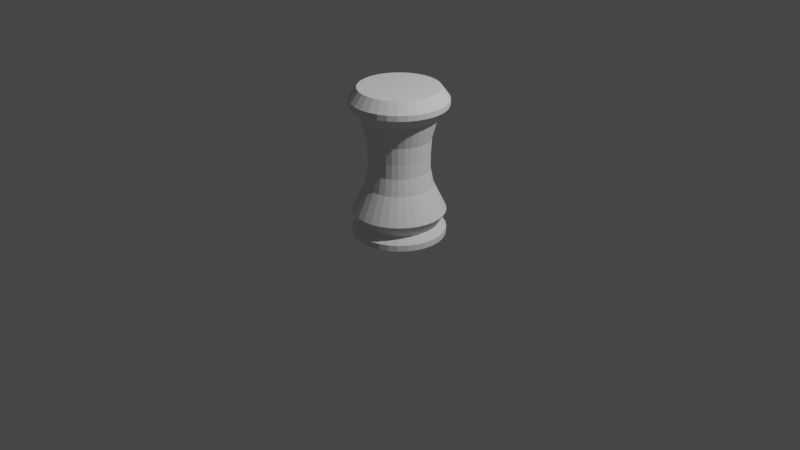 # Source: base_sml_draft.blend  (saved by Blender 2.81.16; exported with 4.5.12 LTS)
import bpy
from mathutils import Matrix  # noqa: F401  (used for matrix-valued properties, if any)

bpy.ops.wm.read_factory_settings(use_empty=True)
scene = bpy.context.scene
scene.name = 'Scene'

# ---- collections
col_collection = bpy.data.collections.new('Collection'); scene.collection.children.link(col_collection)

# ---- world
world_world = bpy.data.worlds.new('World'); scene.world = world_world
world_world.use_nodes = True; world_world.node_tree.nodes.clear()
_N = world_world.node_tree.nodes; _L = world_world.node_tree.links
n0 = _N.new('ShaderNodeOutputWorld'); n0.name = 'World Output'; n0.location = (300, 300)
n1 = _N.new('ShaderNodeBackground'); n1.name = 'Background'; n1.location = (10, 300)
n1.inputs[0].default_value = (0.05088, 0.05088, 0.05088, 1.0)
_L.new(n1.outputs[0], n0.inputs[0])
n0.is_active_output = True
world_world.color = (0.05088, 0.05088, 0.05088)
world_world.use_sun_shadow = False
world_world.sun_shadow_jitter_overblur = 0.0

# ---- cameras
cam_camera = bpy.data.cameras.new('Camera')
cam_camera.clip_end = 100.0
cam_camera.ortho_scale = 7.314

# ---- lights
light_light = bpy.data.lights.new('Light', 'POINT')
light_light.transmission_factor = 0.0
light_light.energy = 1000.0
light_light.shadow_soft_size = 0.1
light_light.shadow_maximum_resolution = 0.006
light_light.use_absolute_resolution = True

# ---- meshes
me_cylinder_001 = bpy.data.meshes.new('Cylinder.001')
me_cylinder_001.from_pydata([(0.0, 1.0, -1.0), (0.0, 1.0, 1.0), (0.1951, 0.9808, -1.0), (0.1951, 0.9808, 1.0), (0.3827, 0.9239, -1.0), (0.3827, 0.9239, 1.0), (0.5556, 0.8315, -1.0), (0.5556, 0.8315, 1.0), (0.7071, 0.7071, -1.0), (0.7071, 0.7071, 1.0), (0.8315, 0.5556, -1.0), (0.8315, 0.5556, 1.0), (0.9239, 0.3827, -1.0), (0.9239, 0.3827, 1.0), (0.9808, 0.1951, -1.0), (0.9808, 0.1951, 1.0), (1.0, 7.55e-08, -1.0), (1.0, 7.55e-08, 1.0), (0.9808, -0.1951, -1.0), (0.9808, -0.1951, 1.0), (0.9239, -0.3827, -1.0), (0.9239, -0.3827, 1.0), (0.8315, -0.5556, -1.0), (0.8315, -0.5556, 1.0), (0.7071, -0.7071, -1.0), (0.7071, -0.7071, 1.0), (0.5556, -0.8315, -1.0), (0.5556, -0.8315, 1.0), (0.3827, -0.9239, -1.0), (0.3827, -0.9239, 1.0), (0.1951, -0.9808, -1.0), (0.1951, -0.9808, 1.0), (-3.258e-07, -1.0, -1.0), (-3.258e-07, -1.0, 1.0), (-0.1951, -0.9808, -1.0), (-0.1951, -0.9808, 1.0), (-0.3827, -0.9239, -1.0), (-0.3827, -0.9239, 1.0), (-0.5556, -0.8315, -1.0), (-0.5556, -0.8315, 1.0), (-0.7071, -0.7071, -1.0), (-0.7071, -0.7071, 1.0), (-0.8315, -0.5556, -1.0), (-0.8315, -0.5556, 1.0), (-0.9239, -0.3827, -1.0), (-0.9239, -0.3827, 1.0), (-0.9808, -0.1951, -1.0), (-0.9808, -0.1951, 1.0), (-1.0, 9.656e-07, -1.0), (-1.0, 9.656e-07, 1.0), (-0.9808, 0.1951, -1.0), (-0.9808, 0.1951, 1.0), (-0.9239, 0.3827, -1.0), (-0.9239, 0.3827, 1.0), (-0.8315, 0.5556, -1.0), (-0.8315, 0.5556, 1.0), (-0.7071, 0.7071, -1.0), (-0.7071, 0.7071, 1.0), (-0.5556, 0.8315, -1.0), (-0.5556, 0.8315, 1.0), (-0.3827, 0.9239, -1.0), (-0.3827, 0.9239, 1.0), (-0.1951, 0.9808, -1.0), (-0.1951, 0.9808, 1.0), (0.1586, 0.7976, 2.458), (1.354e-08, 0.8132, 2.458), (0.3112, 0.7513, 2.458), (0.4518, 0.6761, 2.458), (0.575, 0.575, 2.458), (0.6761, 0.4518, 2.458), (0.7513, 0.3112, 2.458), (0.7976, 0.1586, 2.458), (0.8132, 1.184e-07, 2.458), (0.7976, -0.1586, 2.458), (0.7513, -0.3112, 2.458), (0.6761, -0.4518, 2.458), (0.575, -0.575, 2.458), (0.4518, -0.6761, 2.458), (0.3112, -0.7513, 2.458), (0.1586, -0.7976, 2.458), (-2.514e-07, -0.8132, 2.458), (-0.1586, -0.7976, 2.458), (-0.3112, -0.7513, 2.458), (-0.4518, -0.6761, 2.458), (-0.575, -0.575, 2.458), (-0.6761, -0.4518, 2.458), (-0.7513, -0.3112, 2.458), (-0.7976, -0.1586, 2.458), (-0.8132, 8.422e-07, 2.458), (-0.7976, 0.1586, 2.458), (-0.7513, 0.3112, 2.458), (-0.6761, 0.4518, 2.458), (-0.575, 0.575, 2.458), (-0.4518, 0.6761, 2.458), (-0.3112, 0.7513, 2.458), (-0.1586, 0.7976, 2.458), (0.1586, 0.7976, 2.458), (1.354e-08, 0.8132, 2.458), (0.3112, 0.7513, 2.458), (0.4518, 0.6761, 2.458), (0.575, 0.575, 2.458), (0.6761, 0.4518, 2.458), (0.7513, 0.3112, 2.458), (0.7976, 0.1586, 2.458), (0.8132, 1.184e-07, 2.458), (0.7976, -0.1586, 2.458), (0.7513, -0.3112, 2.458), (0.6761, -0.4518, 2.458), (0.575, -0.575, 2.458), (0.4518, -0.6761, 2.458), (0.3112, -0.7513, 2.458), (0.1586, -0.7976, 2.458), (-2.514e-07, -0.8132, 2.458), (-0.1586, -0.7976, 2.458), (-0.3112, -0.7513, 2.458), (-0.4518, -0.6761, 2.458), (-0.575, -0.575, 2.458), (-0.6761, -0.4518, 2.458), (-0.7513, -0.3112, 2.458), (-0.7976, -0.1586, 2.458), (-0.8132, 8.422e-07, 2.458), (-0.7976, 0.1586, 2.458), (-0.7513, 0.3112, 2.458), (-0.6761, 0.4518, 2.458), (-0.575, 0.575, 2.458), (-0.4518, 0.6761, 2.458), (-0.3112, 0.7513, 2.458), (-0.1586, 0.7976, 2.458), (0.1419, 0.7134, 3.14), (2.746e-08, 0.7273, 3.14), (0.2783, 0.672, 3.14), (0.4041, 0.6047, 3.14), (0.5143, 0.5143, 3.14), (0.6047, 0.4041, 3.14), (0.672, 0.2783, 3.14), (0.7134, 0.1419, 3.14), (0.7273, 1.377e-07, 3.14), (0.7134, -0.1419, 3.14), (0.672, -0.2783, 3.14), (0.6047, -0.4041, 3.14), (0.5143, -0.5143, 3.14), (0.4041, -0.6047, 3.14), (0.2783, -0.672, 3.14), (0.1419, -0.7134, 3.14), (-2.095e-07, -0.7273, 3.14), (-0.1419, -0.7134, 3.14), (-0.2783, -0.672, 3.14), (-0.4041, -0.6047, 3.14), (-0.5143, -0.5143, 3.14), (-0.6047, -0.4041, 3.14), (-0.672, -0.2783, 3.14), (-0.7134, -0.1419, 3.14), (-0.7273, 7.851e-07, 3.14), (-0.7134, 0.1419, 3.14), (-0.672, 0.2783, 3.14), (-0.6047, 0.4041, 3.14), (-0.5143, 0.5143, 3.14), (-0.4041, 0.6047, 3.14), (-0.2783, 0.672, 3.14), (-0.1419, 0.7134, 3.14), (0.1275, 0.6411, 4.472), (3.552e-08, 0.6536, 4.472), (0.2501, 0.6039, 4.472), (0.3631, 0.5435, 4.472), (0.4622, 0.4622, 4.472), (0.5435, 0.3631, 4.472), (0.6039, 0.2501, 4.472), (0.6411, 0.1275, 4.472), (0.6536, 1.549e-07, 4.472), (0.6411, -0.1275, 4.472), (0.6039, -0.2501, 4.472), (0.5435, -0.3631, 4.472), (0.4622, -0.4622, 4.472), (0.3631, -0.5435, 4.472), (0.2501, -0.6039, 4.472), (0.1275, -0.6411, 4.472), (-1.775e-07, -0.6536, 4.472), (-0.1275, -0.6411, 4.472), (-0.2501, -0.6039, 4.472), (-0.3631, -0.5435, 4.472), (-0.4622, -0.4622, 4.472), (-0.5435, -0.3631, 4.472), (-0.6039, -0.2501, 4.472), (-0.6411, -0.1275, 4.472), (-0.6536, 7.367e-07, 4.472), (-0.6411, 0.1275, 4.472), (-0.6039, 0.2501, 4.472), (-0.5435, 0.3631, 4.472), (-0.4622, 0.4622, 4.472), (-0.3631, 0.5435, 4.472), (-0.2501, 0.6039, 4.472), (-0.1275, 0.6411, 4.472), (0.1275, 0.6411, 5.629), (-1.966e-08, 0.6536, 5.629), (0.2501, 0.6039, 5.629), (0.3631, 0.5435, 5.629), (0.4622, 0.4622, 5.629), (0.5435, 0.3631, 5.629), (0.6039, 0.2501, 5.629), (0.6411, 0.1275, 5.629), (0.6536, 1.549e-07, 5.629), (0.6411, -0.1275, 5.629), (0.6039, -0.2501, 5.629), (0.5435, -0.3631, 5.629), (0.4622, -0.4622, 5.629), (0.3631, -0.5435, 5.629), (0.2501, -0.6039, 5.629), (0.1275, -0.6411, 5.629), (-2.326e-07, -0.6536, 5.629), (-0.1275, -0.6411, 5.629), (-0.2501, -0.6039, 5.629), (-0.3631, -0.5435, 5.629), (-0.4622, -0.4622, 5.629), (-0.5435, -0.3631, 5.629), (-0.6039, -0.2501, 5.629), (-0.6411, -0.1275, 5.629), (-0.6536, 7.367e-07, 5.629), (-0.6411, 0.1275, 5.629), (-0.6039, 0.2501, 5.629), (-0.5435, 0.3631, 5.629), (-0.4622, 0.4622, 5.629), (-0.3631, 0.5435, 5.629), (-0.2501, 0.6039, 5.629), (-0.1275, 0.6411, 5.629), (0.1275, 0.6411, 5.629), (-1.966e-08, 0.6536, 5.629), (0.2501, 0.6039, 5.629), (0.3631, 0.5435, 5.629), (0.4622, 0.4622, 5.629), (0.5435, 0.3631, 5.629), (0.6039, 0.2501, 5.629), (0.6411, 0.1275, 5.629), (0.6536, 1.549e-07, 5.629), (0.6411, -0.1275, 5.629), (0.6039, -0.2501, 5.629), (0.5435, -0.3631, 5.629), (0.4622, -0.4622, 5.629), (0.3631, -0.5435, 5.629), (0.2501, -0.6039, 5.629), (0.1275, -0.6411, 5.629), (-2.326e-07, -0.6536, 5.629), (-0.1275, -0.6411, 5.629), (-0.2501, -0.6039, 5.629), (-0.3631, -0.5435, 5.629), (-0.4622, -0.4622, 5.629), (-0.5435, -0.3631, 5.629), (-0.6039, -0.2501, 5.629), (-0.6411, -0.1275, 5.629), (-0.6536, 7.367e-07, 5.629), (-0.6411, 0.1275, 5.629), (-0.6039, 0.2501, 5.629), (-0.5435, 0.3631, 5.629), (-0.4622, 0.4622, 5.629), (-0.3631, 0.5435, 5.629), (-0.2501, 0.6039, 5.629), (-0.1275, 0.6411, 5.629), (0.1323, 0.6649, 7.04), (-4.967e-08, 0.678, 7.04), (0.2594, 0.6264, 7.04), (0.3767, 0.5637, 7.04), (0.4794, 0.4794, 7.04), (0.5637, 0.3767, 7.04), (0.6264, 0.2594, 7.04), (0.6649, 0.1323, 7.04), (0.678, 1.489e-07, 7.04), (0.6649, -0.1323, 7.04), (0.6264, -0.2594, 7.04), (0.5637, -0.3767, 7.04), (0.4794, -0.4794, 7.04), (0.3767, -0.5637, 7.04), (0.2594, -0.6264, 7.04), (0.1323, -0.6649, 7.04), (-2.706e-07, -0.678, 7.04), (-0.1323, -0.6649, 7.04), (-0.2594, -0.6264, 7.04), (-0.3767, -0.5637, 7.04), (-0.4794, -0.4794, 7.04), (-0.5637, -0.3767, 7.04), (-0.6264, -0.2594, 7.04), (-0.6649, -0.1323, 7.04), (-0.678, 7.524e-07, 7.04), (-0.6649, 0.1323, 7.04), (-0.6264, 0.2594, 7.04), (-0.5637, 0.3767, 7.04), (-0.4794, 0.4794, 7.04), (-0.3767, 0.5637, 7.04), (-0.2594, 0.6264, 7.04), (-0.1323, 0.6649, 7.04), (0.1323, 0.6649, 7.04), (-4.967e-08, 0.678, 7.04), (0.2594, 0.6264, 7.04), (0.3767, 0.5637, 7.04), (0.4794, 0.4794, 7.04), (0.5637, 0.3767, 7.04), (0.6264, 0.2594, 7.04), (0.6649, 0.1323, 7.04), (0.678, 1.489e-07, 7.04), (0.6649, -0.1323, 7.04), (0.6264, -0.2594, 7.04), (0.5637, -0.3767, 7.04), (0.4794, -0.4794, 7.04), (0.3767, -0.5637, 7.04), (0.2594, -0.6264, 7.04), (0.1323, -0.6649, 7.04), (-2.706e-07, -0.678, 7.04), (-0.1323, -0.6649, 7.04), (-0.2594, -0.6264, 7.04), (-0.3767, -0.5637, 7.04), (-0.4794, -0.4794, 7.04), (-0.5637, -0.3767, 7.04), (-0.6264, -0.2594, 7.04), (-0.6649, -0.1323, 7.04), (-0.678, 7.524e-07, 7.04), (-0.6649, 0.1323, 7.04), (-0.6264, 0.2594, 7.04), (-0.5637, 0.3767, 7.04), (-0.4794, 0.4794, 7.04), (-0.3767, 0.5637, 7.04), (-0.2594, 0.6264, 7.04), (-0.1323, 0.6649, 7.04), (0.1571, 0.7896, 8.752), (-1.817e-08, 0.805, 8.752), (0.3081, 0.7438, 8.752), (0.4473, 0.6694, 8.752), (0.5693, 0.5693, 8.752), (0.6694, 0.4473, 8.752), (0.7438, 0.3081, 8.752), (0.7896, 0.1571, 8.752), (0.805, 1.167e-07, 8.752), (0.7896, -0.1571, 8.752), (0.7438, -0.3081, 8.752), (0.6694, -0.4473, 8.752), (0.5693, -0.5693, 8.752), (0.4473, -0.6694, 8.752), (0.3081, -0.7438, 8.752), (0.1571, -0.7896, 8.752), (-2.805e-07, -0.805, 8.752), (-0.1571, -0.7896, 8.752), (-0.3081, -0.7438, 8.752), (-0.4473, -0.6694, 8.752), (-0.5693, -0.5693, 8.752), (-0.6694, -0.4473, 8.752), (-0.7438, -0.3081, 8.752), (-0.7896, -0.1571, 8.752), (-0.805, 8.333e-07, 8.752), (-0.7896, 0.1571, 8.752), (-0.7438, 0.3081, 8.752), (-0.6694, 0.4473, 8.752), (-0.5693, 0.5693, 8.752), (-0.4473, 0.6694, 8.752), (-0.3081, 0.7438, 8.752), (-0.1571, 0.7896, 8.752), (-0.5693, 0.5693, 8.752), (-0.6694, 0.4473, 8.752), (0.1571, 0.7896, 8.752), (-1.817e-08, 0.805, 8.752), (0.3081, 0.7438, 8.752), (0.4473, 0.6694, 8.752), (0.5693, 0.5693, 8.752), (0.6694, 0.4473, 8.752), (0.7438, 0.3081, 8.752), (0.7896, 0.1571, 8.752), (0.805, 1.167e-07, 8.752), (0.7896, -0.1571, 8.752), (0.7438, -0.3081, 8.752), (0.6694, -0.4473, 8.752), (0.5693, -0.5693, 8.752), (0.4473, -0.6694, 8.752), (0.3081, -0.7438, 8.752), (0.1571, -0.7896, 8.752), (-2.805e-07, -0.805, 8.752), (-0.1571, -0.7896, 8.752), (-0.3081, -0.7438, 8.752), (-0.4473, -0.6694, 8.752), (-0.5693, -0.5693, 8.752), (-0.6694, -0.4473, 8.752), (-0.7438, -0.3081, 8.752), (-0.7896, -0.1571, 8.752), (-0.805, 8.333e-07, 8.752), (-0.7896, 0.1571, 8.752), (-0.7438, 0.3081, 8.752), (-0.4473, 0.6694, 8.752), (-0.1571, 0.7896, 8.752), (-0.3081, 0.7438, 8.752), (0.4473, 0.6694, 8.752), (0.3081, 0.7438, 8.752), (0.6694, 0.4473, 8.752), (0.5693, 0.5693, 8.752), (0.7896, 0.1571, 8.752), (0.7438, 0.3081, 8.752), (0.7896, -0.1571, 8.752), (0.805, 1.167e-07, 8.752), (0.6694, -0.4473, 8.752), (0.7438, -0.3081, 8.752), (0.4473, -0.6694, 8.752), (0.5693, -0.5693, 8.752), (0.1571, -0.7896, 8.752), (0.3081, -0.7438, 8.752), (-0.1571, -0.7896, 8.752), (-2.805e-07, -0.805, 8.752), (-0.4473, -0.6694, 8.752), (-0.3081, -0.7438, 8.752), (-0.6694, -0.4473, 8.752), (-0.5693, -0.5693, 8.752), (-0.7896, -0.1571, 8.752), (-0.7438, -0.3081, 8.752), (-0.7896, 0.1571, 8.752), (-0.805, 8.333e-07, 8.752), (-0.6694, 0.4473, 8.752), (-0.7438, 0.3081, 8.752), (-0.4473, 0.6694, 8.752), (-0.5693, 0.5693, 8.752), (-0.1571, 0.7896, 8.752), (-0.3081, 0.7438, 8.752), (-1.817e-08, 0.805, 8.752), (0.1571, 0.7896, 8.752), (0.4473, 0.6694, 8.752), (0.3081, 0.7438, 8.752), (0.6694, 0.4473, 8.752), (0.5693, 0.5693, 8.752), (0.7896, 0.1571, 8.752), (0.7438, 0.3081, 8.752), (0.7896, -0.1571, 8.752), (0.805, 1.167e-07, 8.752), (0.6694, -0.4473, 8.752), (0.7438, -0.3081, 8.752), (0.4473, -0.6694, 8.752), (0.5693, -0.5693, 8.752), (0.1571, -0.7896, 8.752), (0.3081, -0.7438, 8.752), (-0.1571, -0.7896, 8.752), (-2.805e-07, -0.805, 8.752), (-0.4473, -0.6694, 8.752), (-0.3081, -0.7438, 8.752), (-0.6694, -0.4473, 8.752), (-0.5693, -0.5693, 8.752), (-0.7896, -0.1571, 8.752), (-0.7438, -0.3081, 8.752), (-0.7896, 0.1571, 8.752), (-0.805, 8.333e-07, 8.752), (-0.6694, 0.4473, 8.752), (-0.7438, 0.3081, 8.752), (-0.4473, 0.6694, 8.752), (-0.5693, 0.5693, 8.752), (-0.1571, 0.7896, 8.752), (-0.3081, 0.7438, 8.752), (-1.817e-08, 0.805, 8.752), (0.1571, 0.7896, 8.752), (0.5799, 0.8679, 9.75), (0.3995, 0.9644, 9.75), (0.8679, 0.5799, 9.75), (0.7381, 0.7381, 9.75), (1.024, 0.2036, 9.75), (0.9644, 0.3995, 9.75), (1.024, -0.2036, 9.75), (1.044, 6.146e-08, 9.75), (0.8679, -0.5799, 9.75), (0.9644, -0.3995, 9.75), (0.5799, -0.8679, 9.75), (0.7381, -0.7381, 9.75), (0.2036, -1.024, 9.75), (0.3995, -0.9644, 9.75), (-0.2036, -1.024, 9.75), (-4.267e-07, -1.044, 9.75), (-0.5799, -0.8679, 9.75), (-0.3995, -0.9644, 9.75), (-0.8679, -0.5799, 9.75), (-0.7381, -0.7381, 9.75), (-1.024, -0.2036, 9.75), (-0.9644, -0.3995, 9.75), (-1.024, 0.2036, 9.75), (-1.044, 9.906e-07, 9.75), (-0.8679, 0.5799, 9.75), (-0.9644, 0.3995, 9.75), (-0.5799, 0.8679, 9.75), (-0.7381, 0.7381, 9.75), (-0.2036, 1.024, 9.75), (-0.3995, 0.9644, 9.75), (-8.656e-08, 1.044, 9.75), (0.2036, 1.024, 9.75), (0.5799, 0.8679, 10.2), (0.3995, 0.9644, 10.2), (0.8679, 0.5799, 10.2), (0.7381, 0.7381, 10.2), (1.024, 0.2036, 10.2), (0.9644, 0.3995, 10.2), (1.024, -0.2036, 10.2), (1.044, 6.146e-08, 10.2), (0.8679, -0.5799, 10.2), (0.9644, -0.3995, 10.2), (0.5799, -0.8679, 10.2), (0.7381, -0.7381, 10.2), (0.2036, -1.024, 10.2), (0.3995, -0.9644, 10.2), (-0.2036, -1.024, 10.2), (-4.025e-07, -1.044, 10.2), (-0.5799, -0.8679, 10.2), (-0.3995, -0.9644, 10.2), (-0.8679, -0.5799, 10.2), (-0.7381, -0.7381, 10.2), (-1.024, -0.2036, 10.2), (-0.9644, -0.3995, 10.2), (-1.024, 0.2036, 10.2), (-1.044, 9.906e-07, 10.2), (-0.8679, 0.5799, 10.2), (-0.9644, 0.3995, 10.2), (-0.5799, 0.8679, 10.2), (-0.7381, 0.7381, 10.2), (-0.2036, 1.024, 10.2), (-0.3995, 0.9644, 10.2), (-6.238e-08, 1.044, 10.2), (0.2036, 1.024, 10.2), (0.5799, 0.8679, 10.2), (0.3995, 0.9644, 10.2), (0.8679, 0.5799, 10.2), (0.7381, 0.7381, 10.2), (1.024, 0.2036, 10.2), (0.9644, 0.3995, 10.2), (1.024, -0.2036, 10.2), (1.044, 6.146e-08, 10.2), (0.8679, -0.5799, 10.2), (0.9644, -0.3995, 10.2), (0.5799, -0.8679, 10.2), (0.7381, -0.7381, 10.2), (0.2036, -1.024, 10.2), (0.3995, -0.9644, 10.2), (-0.2036, -1.024, 10.2), (-4.025e-07, -1.044, 10.2), (-0.5799, -0.8679, 10.2), (-0.3995, -0.9644, 10.2), (-0.8679, -0.5799, 10.2), (-0.7381, -0.7381, 10.2), (-1.024, -0.2036, 10.2), (-0.9644, -0.3995, 10.2), (-1.024, 0.2036, 10.2), (-1.044, 9.906e-07, 10.2), (-0.8679, 0.5799, 10.2), (-0.9644, 0.3995, 10.2), (-0.5799, 0.8679, 10.2), (-0.7381, 0.7381, 10.2), (-0.2036, 1.024, 10.2), (-0.3995, 0.9644, 10.2), (-6.238e-08, 1.044, 10.2), (0.2036, 1.024, 10.2), (0.4819, 0.7212, 11.1), (0.3319, 0.8014, 11.1), (0.7212, 0.4819, 11.1), (0.6134, 0.6134, 11.1), (0.8507, 0.1692, 11.1), (0.8014, 0.3319, 11.1), (0.8507, -0.1692, 11.1), (0.8674, 1.056e-07, 11.1), (0.7212, -0.4819, 11.1), (0.8014, -0.3319, 11.1), (0.4819, -0.7212, 11.1), (0.6134, -0.6134, 11.1), (0.1692, -0.8507, 11.1), (0.3319, -0.8014, 11.1), (-0.1692, -0.8507, 11.1), (-3.603e-07, -0.8674, 11.1), (-0.4819, -0.7212, 11.1), (-0.3319, -0.8014, 11.1), (-0.7212, -0.4819, 11.1), (-0.6134, -0.6134, 11.1), (-0.8507, -0.1692, 11.1), (-0.8014, -0.3319, 11.1), (-0.8507, 0.1692, 11.1), (-0.8674, 8.777e-07, 11.1), (-0.7212, 0.4819, 11.1), (-0.8014, 0.3319, 11.1), (-0.4819, 0.7212, 11.1), (-0.6134, 0.6134, 11.1), (-0.1692, 0.8507, 11.1), (-0.3319, 0.8014, 11.1), (-7.767e-08, 0.8674, 11.1), (0.1692, 0.8507, 11.1), (1.617e-08, 0.8425, 0.0), (0.1644, 0.8263, 0.0), (0.3224, 0.7784, 0.0), (0.4681, 0.7005, 0.0), (0.5957, 0.5957, 0.0), (0.7005, 0.4681, 0.0), (0.7784, 0.3224, 0.0), (0.8263, 0.1644, 0.0), (0.8425, 1.117e-07, 0.0), (0.8263, -0.1644, 0.0), (0.7784, -0.3224, 0.0), (0.7005, -0.4681, 0.0), (0.5957, -0.5957, 0.0), (0.4681, -0.7005, 0.0), (0.3224, -0.7784, 0.0), (0.1644, -0.8263, 0.0), (-2.584e-07, -0.8425, 0.0), (-0.1644, -0.8263, 0.0), (-0.3224, -0.7784, 0.0), (-0.4681, -0.7005, 0.0), (-0.5957, -0.5957, 0.0), (-0.7005, -0.4681, 0.0), (-0.7784, -0.3224, 0.0), (-0.8263, -0.1644, 0.0), (-0.8425, 8.616e-07, 0.0), (-0.8263, 0.1644, 0.0), (-0.7784, 0.3224, 0.0), (-0.7005, 0.4681, 0.0), (-0.5957, 0.5957, 0.0), (-0.4681, 0.7005, 0.0), (-0.3224, 0.7784, 0.0), (-0.1644, 0.8263, 0.0), (0.1952, 0.9811, -0.5), (0.3828, 0.9242, -0.5), (0.5557, 0.8317, -0.5), (0.7073, 0.7073, -0.5), (0.8317, 0.5557, -0.5), (0.9242, 0.3828, -0.5), (0.9811, 0.1952, -0.5), (1.0, 7.324e-08, -0.5), (0.9811, -0.1952, -0.5), (0.9242, -0.3828, -0.5), (0.8317, -0.5557, -0.5), (0.7073, -0.7073, -0.5), (0.5557, -0.8317, -0.5), (0.3828, -0.9242, -0.5), (0.1952, -0.9811, -0.5), (-3.262e-07, -1.0, -0.5), (-0.1952, -0.9811, -0.5), (-0.3828, -0.9242, -0.5), (-0.5557, -0.8317, -0.5), (-0.7073, -0.7073, -0.5), (-0.8317, -0.5557, -0.5), (-0.9242, -0.3828, -0.5), (-0.9811, -0.1952, -0.5), (-1.0, 9.636e-07, -0.5), (-0.9811, 0.1952, -0.5), (-0.9242, 0.3828, -0.5), (-0.8317, 0.5557, -0.5), (-0.7073, 0.7073, -0.5), (-0.5557, 0.8317, -0.5), (-0.3828, 0.9242, -0.5), (-0.1952, 0.9811, -0.5), (-2.644e-10, 1.0, -0.5)], [], [(576, 1, 3, 577), (577, 3, 5, 578), (578, 5, 7, 579), (579, 7, 9, 580), (580, 9, 11, 581), (581, 11, 13, 582), (582, 13, 15, 583), (583, 15, 17, 584), (584, 17, 19, 585), (585, 19, 21, 586), (586, 21, 23, 587), (587, 23, 25, 588), (588, 25, 27, 589), (589, 27, 29, 590), (590, 29, 31, 591), (591, 31, 33, 592), (592, 33, 35, 593), (593, 35, 37, 594), (594, 37, 39, 595), (595, 39, 41, 596), (596, 41, 43, 597), (597, 43, 45, 598), (598, 45, 47, 599), (599, 47, 49, 600), (600, 49, 51, 601), (601, 51, 53, 602), (602, 53, 55, 603), (603, 55, 57, 604), (604, 57, 59, 605), (605, 59, 61, 606), (25, 23, 75, 76), (606, 61, 63, 607), (607, 63, 1, 576), (0, 2, 4, 6, 8, 10, 12, 14, 16, 18, 20, 22, 24, 26, 28, 30, 32, 34, 36, 38, 40, 42, 44, 46, 48, 50, 52, 54, 56, 58, 60, 62), (71, 70, 102, 103), (43, 41, 84, 85), (61, 59, 93, 94), (17, 15, 71, 72), (35, 33, 80, 81), (53, 51, 89, 90), (9, 7, 67, 68), (27, 25, 76, 77), (45, 43, 85, 86), (63, 61, 94, 95), (19, 17, 72, 73), (37, 35, 81, 82), (55, 53, 90, 91), (11, 9, 68, 69), (29, 27, 77, 78), (47, 45, 86, 87), (3, 1, 65, 64), (1, 63, 95, 65), (21, 19, 73, 74), (39, 37, 82, 83), (57, 55, 91, 92), (13, 11, 69, 70), (31, 29, 78, 79), (49, 47, 87, 88), (5, 3, 64, 66), (23, 21, 74, 75), (41, 39, 83, 84), (59, 57, 92, 93), (15, 13, 70, 71), (33, 31, 79, 80), (51, 49, 88, 89), (7, 5, 66, 67), (106, 105, 137, 138), (85, 84, 116, 117), (72, 71, 103, 104), (86, 85, 117, 118), (73, 72, 104, 105), (87, 86, 118, 119), (74, 73, 105, 106), (88, 87, 119, 120), (75, 74, 106, 107), (89, 88, 120, 121), (76, 75, 107, 108), (90, 89, 121, 122), (77, 76, 108, 109), (91, 90, 122, 123), (78, 77, 109, 110), (64, 65, 97, 96), (92, 91, 123, 124), (79, 78, 110, 111), (66, 64, 96, 98), (93, 92, 124, 125), (80, 79, 111, 112), (67, 66, 98, 99), (94, 93, 125, 126), (81, 80, 112, 113), (68, 67, 99, 100), (95, 94, 126, 127), (82, 81, 113, 114), (69, 68, 100, 101), (65, 95, 127, 97), (83, 82, 114, 115), (70, 69, 101, 102), (84, 83, 115, 116), (141, 140, 172, 173), (120, 119, 151, 152), (107, 106, 138, 139), (121, 120, 152, 153), (108, 107, 139, 140), (122, 121, 153, 154), (109, 108, 140, 141), (123, 122, 154, 155), (110, 109, 141, 142), (96, 97, 129, 128), (124, 123, 155, 156), (111, 110, 142, 143), (98, 96, 128, 130), (125, 124, 156, 157), (112, 111, 143, 144), (99, 98, 130, 131), (126, 125, 157, 158), (113, 112, 144, 145), (100, 99, 131, 132), (127, 126, 158, 159), (114, 113, 145, 146), (101, 100, 132, 133), (97, 127, 159, 129), (115, 114, 146, 147), (102, 101, 133, 134), (116, 115, 147, 148), (103, 102, 134, 135), (117, 116, 148, 149), (104, 103, 135, 136), (118, 117, 149, 150), (105, 104, 136, 137), (119, 118, 150, 151), (176, 175, 207, 208), (155, 154, 186, 187), (142, 141, 173, 174), (128, 129, 161, 160), (156, 155, 187, 188), (143, 142, 174, 175), (130, 128, 160, 162), (157, 156, 188, 189), (144, 143, 175, 176), (131, 130, 162, 163), (158, 157, 189, 190), (145, 144, 176, 177), (132, 131, 163, 164), (159, 158, 190, 191), (146, 145, 177, 178), (133, 132, 164, 165), (129, 159, 191, 161), (147, 146, 178, 179), (134, 133, 165, 166), (148, 147, 179, 180), (135, 134, 166, 167), (149, 148, 180, 181), (136, 135, 167, 168), (150, 149, 181, 182), (137, 136, 168, 169), (151, 150, 182, 183), (138, 137, 169, 170), (152, 151, 183, 184), (139, 138, 170, 171), (153, 152, 184, 185), (140, 139, 171, 172), (154, 153, 185, 186), (211, 210, 242, 243), (163, 162, 194, 195), (190, 189, 221, 222), (177, 176, 208, 209), (164, 163, 195, 196), (191, 190, 222, 223), (178, 177, 209, 210), (165, 164, 196, 197), (161, 191, 223, 193), (179, 178, 210, 211), (166, 165, 197, 198), (180, 179, 211, 212), (167, 166, 198, 199), (181, 180, 212, 213), (168, 167, 199, 200), (182, 181, 213, 214), (169, 168, 200, 201), (183, 182, 214, 215), (170, 169, 201, 202), (184, 183, 215, 216), (171, 170, 202, 203), (185, 184, 216, 217), (172, 171, 203, 204), (186, 185, 217, 218), (173, 172, 204, 205), (187, 186, 218, 219), (174, 173, 205, 206), (160, 161, 193, 192), (188, 187, 219, 220), (175, 174, 206, 207), (162, 160, 192, 194), (189, 188, 220, 221), (246, 245, 277, 278), (198, 197, 229, 230), (212, 211, 243, 244), (199, 198, 230, 231), (213, 212, 244, 245), (200, 199, 231, 232), (214, 213, 245, 246), (201, 200, 232, 233), (215, 214, 246, 247), (202, 201, 233, 234), (216, 215, 247, 248), (203, 202, 234, 235), (217, 216, 248, 249), (204, 203, 235, 236), (218, 217, 249, 250), (205, 204, 236, 237), (219, 218, 250, 251), (206, 205, 237, 238), (192, 193, 225, 224), (220, 219, 251, 252), (207, 206, 238, 239), (194, 192, 224, 226), (221, 220, 252, 253), (208, 207, 239, 240), (195, 194, 226, 227), (222, 221, 253, 254), (209, 208, 240, 241), (196, 195, 227, 228), (223, 222, 254, 255), (210, 209, 241, 242), (197, 196, 228, 229), (193, 223, 255, 225), (281, 280, 312, 313), (233, 232, 264, 265), (247, 246, 278, 279), (234, 233, 265, 266), (248, 247, 279, 280), (235, 234, 266, 267), (249, 248, 280, 281), (236, 235, 267, 268), (250, 249, 281, 282), (237, 236, 268, 269), (251, 250, 282, 283), (238, 237, 269, 270), (224, 225, 257, 256), (252, 251, 283, 284), (239, 238, 270, 271), (226, 224, 256, 258), (253, 252, 284, 285), (240, 239, 271, 272), (227, 226, 258, 259), (254, 253, 285, 286), (241, 240, 272, 273), (228, 227, 259, 260), (255, 254, 286, 287), (242, 241, 273, 274), (229, 228, 260, 261), (225, 255, 287, 257), (243, 242, 274, 275), (230, 229, 261, 262), (244, 243, 275, 276), (231, 230, 262, 263), (245, 244, 276, 277), (232, 231, 263, 264), (316, 315, 347, 348), (268, 267, 299, 300), (282, 281, 313, 314), (269, 268, 300, 301), (283, 282, 314, 315), (270, 269, 301, 302), (256, 257, 289, 288), (284, 283, 315, 316), (271, 270, 302, 303), (258, 256, 288, 290), (285, 284, 316, 317), (272, 271, 303, 304), (259, 258, 290, 291), (286, 285, 317, 318), (273, 272, 304, 305), (260, 259, 291, 292), (287, 286, 318, 319), (274, 273, 305, 306), (261, 260, 292, 293), (257, 287, 319, 289), (275, 274, 306, 307), (262, 261, 293, 294), (276, 275, 307, 308), (263, 262, 294, 295), (277, 276, 308, 309), (264, 263, 295, 296), (278, 277, 309, 310), (265, 264, 296, 297), (279, 278, 310, 311), (266, 265, 297, 298), (280, 279, 311, 312), (267, 266, 298, 299), (348, 347, 353, 352), (303, 302, 334, 335), (290, 288, 320, 322), (317, 316, 348, 349), (304, 303, 335, 336), (291, 290, 322, 323), (318, 317, 349, 350), (305, 304, 336, 337), (292, 291, 323, 324), (319, 318, 350, 351), (306, 305, 337, 338), (293, 292, 324, 325), (289, 319, 351, 321), (307, 306, 338, 339), (294, 293, 325, 326), (308, 307, 339, 340), (295, 294, 326, 327), (309, 308, 340, 341), (296, 295, 327, 328), (310, 309, 341, 342), (297, 296, 328, 329), (311, 310, 342, 343), (298, 297, 329, 330), (312, 311, 343, 344), (299, 298, 330, 331), (313, 312, 344, 345), (300, 299, 331, 332), (314, 313, 345, 346), (301, 300, 332, 333), (315, 314, 346, 347), (302, 301, 333, 334), (288, 289, 321, 320), (335, 334, 368, 369), (341, 340, 374, 375), (336, 335, 369, 370), (320, 321, 355, 354), (328, 327, 361, 362), (323, 322, 356, 357), (342, 341, 375, 376), (350, 349, 381, 383), (329, 328, 362, 363), (337, 336, 370, 371), (343, 342, 376, 377), (324, 323, 357, 358), (330, 329, 363, 364), (351, 350, 383, 382), (344, 343, 377, 378), (338, 337, 371, 372), (331, 330, 364, 365), (325, 324, 358, 359), (345, 344, 378, 379), (321, 351, 382, 355), (332, 331, 365, 366), (339, 338, 372, 373), (347, 346, 380, 353), (346, 345, 379, 380), (326, 325, 359, 360), (333, 332, 366, 367), (334, 333, 367, 368), (340, 339, 373, 374), (366, 365, 392, 395), (398, 399, 431, 430), (327, 326, 360, 361), (349, 348, 352, 381), (322, 320, 354, 356), (361, 360, 389, 388), (363, 362, 391, 390), (380, 379, 406, 409), (368, 367, 394, 397), (365, 364, 393, 392), (354, 355, 414, 415), (367, 366, 395, 394), (383, 381, 410, 413), (370, 369, 396, 399), (369, 368, 397, 396), (355, 382, 412, 414), (352, 353, 408, 411), (371, 370, 399, 398), (358, 357, 384, 387), (356, 354, 415, 385), (372, 371, 398, 401), (373, 372, 401, 400), (360, 359, 386, 389), (375, 374, 403, 402), (374, 373, 400, 403), (377, 376, 405, 404), (379, 378, 407, 406), (362, 361, 388, 391), (376, 375, 402, 405), (353, 380, 409, 408), (381, 352, 411, 410), (364, 363, 390, 393), (357, 356, 385, 384), (378, 377, 404, 407), (382, 383, 413, 412), (359, 358, 387, 386), (436, 437, 469, 468), (395, 392, 424, 427), (400, 401, 433, 432), (397, 394, 426, 429), (402, 403, 435, 434), (399, 396, 428, 431), (404, 405, 437, 436), (401, 398, 430, 433), (406, 407, 439, 438), (403, 400, 432, 435), (408, 409, 441, 440), (405, 402, 434, 437), (410, 411, 443, 442), (384, 385, 417, 416), (407, 404, 436, 439), (412, 413, 445, 444), (386, 387, 419, 418), (409, 406, 438, 441), (413, 410, 442, 445), (388, 389, 421, 420), (415, 414, 446, 447), (414, 412, 444, 446), (390, 391, 423, 422), (411, 408, 440, 443), (387, 384, 416, 419), (392, 393, 425, 424), (385, 415, 447, 417), (389, 386, 418, 421), (394, 395, 427, 426), (391, 388, 420, 423), (396, 397, 429, 428), (393, 390, 422, 425), (474, 475, 507, 506), (433, 430, 462, 465), (438, 439, 471, 470), (435, 432, 464, 467), (440, 441, 473, 472), (437, 434, 466, 469), (442, 443, 475, 474), (416, 417, 449, 448), (439, 436, 468, 471), (444, 445, 477, 476), (418, 419, 451, 450), (441, 438, 470, 473), (445, 442, 474, 477), (420, 421, 453, 452), (447, 446, 478, 479), (446, 444, 476, 478), (422, 423, 455, 454), (443, 440, 472, 475), (419, 416, 448, 451), (424, 425, 457, 456), (417, 447, 479, 449), (421, 418, 450, 453), (426, 427, 459, 458), (423, 420, 452, 455), (428, 429, 461, 460), (425, 422, 454, 457), (430, 431, 463, 462), (427, 424, 456, 459), (432, 433, 465, 464), (429, 426, 458, 461), (434, 435, 467, 466), (431, 428, 460, 463), (510, 508, 540, 542), (448, 449, 481, 480), (471, 468, 500, 503), (476, 477, 509, 508), (450, 451, 483, 482), (473, 470, 502, 505), (477, 474, 506, 509), (452, 453, 485, 484), (479, 478, 510, 511), (478, 476, 508, 510), (454, 455, 487, 486), (475, 472, 504, 507), (451, 448, 480, 483), (456, 457, 489, 488), (449, 479, 511, 481), (453, 450, 482, 485), (458, 459, 491, 490), (455, 452, 484, 487), (460, 461, 493, 492), (457, 454, 486, 489), (462, 463, 495, 494), (459, 456, 488, 491), (464, 465, 497, 496), (461, 458, 490, 493), (466, 467, 499, 498), (463, 460, 492, 495), (468, 469, 501, 500), (465, 462, 494, 497), (470, 471, 503, 502), (467, 464, 496, 499), (472, 473, 505, 504), (469, 466, 498, 501), (519, 516, 548, 551), (486, 487, 519, 518), (507, 504, 536, 539), (483, 480, 512, 515), (488, 489, 521, 520), (481, 511, 543, 513), (485, 482, 514, 517), (490, 491, 523, 522), (487, 484, 516, 519), (492, 493, 525, 524), (489, 486, 518, 521), (494, 495, 527, 526), (491, 488, 520, 523), (496, 497, 529, 528), (493, 490, 522, 525), (498, 499, 531, 530), (495, 492, 524, 527), (500, 501, 533, 532), (497, 494, 526, 529), (502, 503, 535, 534), (499, 496, 528, 531), (504, 505, 537, 536), (501, 498, 530, 533), (506, 507, 539, 538), (480, 481, 513, 512), (503, 500, 532, 535), (508, 509, 541, 540), (482, 483, 515, 514), (505, 502, 534, 537), (509, 506, 538, 541), (484, 485, 517, 516), (511, 510, 542, 543), (572, 573, 570, 571, 568, 569, 566, 567, 564, 565, 562, 563, 560, 561, 558, 559, 556, 557, 554, 555, 552, 553, 550, 551, 548, 549, 546, 547, 544, 545, 575, 574), (524, 525, 557, 556), (521, 518, 550, 553), (526, 527, 559, 558), (523, 520, 552, 555), (528, 529, 561, 560), (525, 522, 554, 557), (530, 531, 563, 562), (527, 524, 556, 559), (532, 533, 565, 564), (529, 526, 558, 561), (534, 535, 567, 566), (531, 528, 560, 563), (536, 537, 569, 568), (533, 530, 562, 565), (538, 539, 571, 570), (512, 513, 545, 544), (535, 532, 564, 567), (540, 541, 573, 572), (514, 515, 547, 546), (537, 534, 566, 569), (541, 538, 570, 573), (516, 517, 549, 548), (543, 542, 574, 575), (542, 540, 572, 574), (518, 519, 551, 550), (539, 536, 568, 571), (515, 512, 544, 547), (520, 521, 553, 552), (513, 543, 575, 545), (517, 514, 546, 549), (522, 523, 555, 554), (638, 607, 576, 639), (637, 606, 607, 638), (636, 605, 606, 637), (635, 604, 605, 636), (634, 603, 604, 635), (633, 602, 603, 634), (632, 601, 602, 633), (631, 600, 601, 632), (630, 599, 600, 631), (629, 598, 599, 630), (628, 597, 598, 629), (627, 596, 597, 628), (626, 595, 596, 627), (625, 594, 595, 626), (624, 593, 594, 625), (623, 592, 593, 624), (622, 591, 592, 623), (621, 590, 591, 622), (620, 589, 590, 621), (619, 588, 589, 620), (618, 587, 588, 619), (617, 586, 587, 618), (616, 585, 586, 617), (615, 584, 585, 616), (614, 583, 584, 615), (613, 582, 583, 614), (612, 581, 582, 613), (611, 580, 581, 612), (610, 579, 580, 611), (609, 578, 579, 610), (608, 577, 578, 609), (639, 576, 577, 608), (0, 639, 608, 2), (2, 608, 609, 4), (4, 609, 610, 6), (6, 610, 611, 8), (8, 611, 612, 10), (10, 612, 613, 12), (12, 613, 614, 14), (14, 614, 615, 16), (16, 615, 616, 18), (18, 616, 617, 20), (20, 617, 618, 22), (22, 618, 619, 24), (24, 619, 620, 26), (26, 620, 621, 28), (28, 621, 622, 30), (30, 622, 623, 32), (32, 623, 624, 34), (34, 624, 625, 36), (36, 625, 626, 38), (38, 626, 627, 40), (40, 627, 628, 42), (42, 628, 629, 44), (44, 629, 630, 46), (46, 630, 631, 48), (48, 631, 632, 50), (50, 632, 633, 52), (52, 633, 634, 54), (54, 634, 635, 56), (56, 635, 636, 58), (58, 636, 637, 60), (60, 637, 638, 62), (62, 638, 639, 0)])
_uv = me_cylinder_001.uv_layers.new(name='UVMap')
_uv.uv.foreach_set('vector', [1.0, 0.75, 1.0, 1.0, 0.9688, 1.0, 0.9688, 0.75, 0.9688, 0.75, 0.9688, 1.0, 0.9375, 1.0, 0.9375, 0.75, 0.9375, 0.75, 0.9375, 1.0, 0.9062, 1.0, 0.9062, 0.75, 0.9062, 0.75, 0.9062, 1.0, 0.875, 1.0, 0.875, 0.75, 0.875, 0.75, 0.875, 1.0, 0.8438, 1.0, 0.8438, 0.75, 0.8438, 0.75, 0.8438, 1.0, 0.8125, 1.0, 0.8125, 0.75, 0.8125, 0.75, 0.8125, 1.0, 0.7812, 1.0, 0.7812, 0.75, 0.7812, 0.75, 0.7812, 1.0, 0.75, 1.0, 0.75, 0.75, 0.75, 0.75, 0.75, 1.0, 0.7188, 1.0, 0.7188, 0.75, 0.7188, 0.75, 0.7188, 1.0, 0.6875, 1.0, 0.6875, 0.75, 0.6875, 0.75, 0.6875, 1.0, 0.6562, 1.0, 0.6562, 0.75, 0.6562, 0.75, 0.6562, 1.0, 0.625, 1.0, 0.625, 0.75, 0.625, 0.75, 0.625, 1.0, 0.5938, 1.0, 0.5938, 0.75, 0.5938, 0.75, 0.5938, 1.0, 0.5625, 1.0, 0.5625, 0.75, 0.5625, 0.75, 0.5625, 1.0, 0.5312, 1.0, 0.5312, 0.75, 0.5312, 0.75, 0.5312, 1.0, 0.5, 1.0, 0.5, 0.75, 0.5, 0.75, 0.5, 1.0, 0.4688, 1.0, 0.4688, 0.75, 0.4688, 0.75, 0.4688, 1.0, 0.4375, 1.0, 0.4375, 0.75, 0.4375, 0.75, 0.4375, 1.0, 0.4062, 1.0, 0.4062, 0.75, 0.4062, 0.75, 0.4062, 1.0, 0.375, 1.0, 0.375, 0.75, 0.375, 0.75, 0.375, 1.0, 0.3438, 1.0, 0.3438, 0.75, 0.3438, 0.75, 0.3438, 1.0, 0.3125, 1.0, 0.3125, 0.75, 0.3125, 0.75, 0.3125, 1.0, 0.2812, 1.0, 0.2812, 0.75, 0.2812, 0.75, 0.2812, 1.0, 0.25, 1.0, 0.25, 0.75, 0.25, 0.75, 0.25, 1.0, 0.2188, 1.0, 0.2188, 0.75, 0.2188, 0.75, 0.2188, 1.0, 0.1875, 1.0, 0.1875, 0.75, 0.1875, 0.75, 0.1875, 1.0, 0.1562, 1.0, 0.1562, 0.75, 0.1562, 0.75, 0.1562, 1.0, 0.125, 1.0, 0.125, 0.75, 0.125, 0.75, 0.125, 1.0, 0.09375, 1.0, 0.09375, 0.75, 0.09375, 0.75, 0.09375, 1.0, 0.0625, 1.0, 0.0625, 0.75, 0.625, 1.0, 0.6562, 1.0, 0.6562, 1.0, 0.625, 1.0, 0.0625, 0.75, 0.0625, 1.0, 0.03125, 1.0, 0.03125, 0.75, 0.03125, 0.75, 0.03125, 1.0, 0.0, 1.0, 0.0, 0.75, 0.75, 0.49, 0.7968, 0.4854, 0.8418, 0.4717, 0.8833, 0.4496, 0.9197, 0.4197, 0.9496, 0.3833, 0.9717, 0.3418, 0.9854, 0.2968, 0.99, 0.25, 0.9854, 0.2032, 0.9717, 0.1582, 0.9496, 0.1167, 0.9197, 0.08029, 0.8833, 0.05045, 0.8418, 0.02827, 0.7968, 0.01461, 0.75, 0.01, 0.7032, 0.01461, 0.6582, 0.02827, 0.6167, 0.05045, 0.5803, 0.08029, 0.5504, 0.1167, 0.5283, 0.1582, 0.5146, 0.2032, 0.51, 0.25, 0.5146, 0.2968, 0.5283, 0.3418, 0.5504, 0.3833, 0.5803, 0.4197, 0.6167, 0.4496, 0.6582, 0.4717, 0.7032, 0.4854, 0.7812, 1.0, 0.8125, 1.0, 0.8125, 1.0, 0.7812, 1.0, 0.3438, 1.0, 0.375, 1.0, 0.375, 1.0, 0.3438, 1.0, 0.0625, 1.0, 0.09375, 1.0, 0.09375, 1.0, 0.0625, 1.0, 0.75, 1.0, 0.7812, 1.0, 0.7812, 1.0, 0.75, 1.0, 0.4688, 1.0, 0.5, 1.0, 0.5, 1.0, 0.4688, 1.0, 0.1875, 1.0, 0.2188, 1.0, 0.2188, 1.0, 0.1875, 1.0, 0.875, 1.0, 0.9062, 1.0, 0.9062, 1.0, 0.875, 1.0, 0.5938, 1.0, 0.625, 1.0, 0.625, 1.0, 0.5938, 1.0, 0.3125, 1.0, 0.3438, 1.0, 0.3438, 1.0, 0.3125, 1.0, 0.03125, 1.0, 0.0625, 1.0, 0.0625, 1.0, 0.03125, 1.0, 0.7188, 1.0, 0.75, 1.0, 0.75, 1.0, 0.7188, 1.0, 0.4375, 1.0, 0.4688, 1.0, 0.4688, 1.0, 0.4375, 1.0, 0.1562, 1.0, 0.1875, 1.0, 0.1875, 1.0, 0.1562, 1.0, 0.8438, 1.0, 0.875, 1.0, 0.875, 1.0, 0.8438, 1.0, 0.5625, 1.0, 0.5938, 1.0, 0.5938, 1.0, 0.5625, 1.0, 0.2812, 1.0, 0.3125, 1.0, 0.3125, 1.0, 0.2812, 1.0, 0.9688, 1.0, 1.0, 1.0, 1.0, 1.0, 0.9688, 1.0, 0.0, 1.0, 0.03125, 1.0, 0.03125, 1.0, 0.0, 1.0, 0.6875, 1.0, 0.7188, 1.0, 0.7188, 1.0, 0.6875, 1.0, 0.4062, 1.0, 0.4375, 1.0, 0.4375, 1.0, 0.4062, 1.0, 0.125, 1.0, 0.1562, 1.0, 0.1562, 1.0, 0.125, 1.0, 0.8125, 1.0, 0.8438, 1.0, 0.8438, 1.0, 0.8125, 1.0, 0.5312, 1.0, 0.5625, 1.0, 0.5625, 1.0, 0.5312, 1.0, 0.25, 1.0, 0.2812, 1.0, 0.2812, 1.0, 0.25, 1.0, 0.9375, 1.0, 0.9688, 1.0, 0.9688, 1.0, 0.9375, 1.0, 0.6562, 1.0, 0.6875, 1.0, 0.6875, 1.0, 0.6562, 1.0, 0.375, 1.0, 0.4062, 1.0, 0.4062, 1.0, 0.375, 1.0, 0.09375, 1.0, 0.125, 1.0, 0.125, 1.0, 0.09375, 1.0, 0.7812, 1.0, 0.8125, 1.0, 0.8125, 1.0, 0.7812, 1.0, 0.5, 1.0, 0.5312, 1.0, 0.5312, 1.0, 0.5, 1.0, 0.2188, 1.0, 0.25, 1.0, 0.25, 1.0, 0.2188, 1.0, 0.9062, 1.0, 0.9375, 1.0, 0.9375, 1.0, 0.9062, 1.0, 0.6875, 1.0, 0.7188, 1.0, 0.7188, 1.0, 0.6875, 1.0, 0.3438, 1.0, 0.375, 1.0, 0.375, 1.0, 0.3438, 1.0, 0.75, 1.0, 0.7812, 1.0, 0.7812, 1.0, 0.75, 1.0, 0.3125, 1.0, 0.3438, 1.0, 0.3438, 1.0, 0.3125, 1.0, 0.7188, 1.0, 0.75, 1.0, 0.75, 1.0, 0.7188, 1.0, 0.2812, 1.0, 0.3125, 1.0, 0.3125, 1.0, 0.2812, 1.0, 0.6875, 1.0, 0.7188, 1.0, 0.7188, 1.0, 0.6875, 1.0, 0.25, 1.0, 0.2812, 1.0, 0.2812, 1.0, 0.25, 1.0, 0.6562, 1.0, 0.6875, 1.0, 0.6875, 1.0, 0.6562, 1.0, 0.2188, 1.0, 0.25, 1.0, 0.25, 1.0, 0.2188, 1.0, 0.625, 1.0, 0.6562, 1.0, 0.6562, 1.0, 0.625, 1.0, 0.1875, 1.0, 0.2188, 1.0, 0.2188, 1.0, 0.1875, 1.0, 0.5938, 1.0, 0.625, 1.0, 0.625, 1.0, 0.5938, 1.0, 0.1562, 1.0, 0.1875, 1.0, 0.1875, 1.0, 0.1562, 1.0, 0.5625, 1.0, 0.5938, 1.0, 0.5938, 1.0, 0.5625, 1.0, 0.9688, 1.0, 1.0, 1.0, 1.0, 1.0, 0.9688, 1.0, 0.125, 1.0, 0.1562, 1.0, 0.1562, 1.0, 0.125, 1.0, 0.5312, 1.0, 0.5625, 1.0, 0.5625, 1.0, 0.5312, 1.0, 0.9375, 1.0, 0.9688, 1.0, 0.9688, 1.0, 0.9375, 1.0, 0.09375, 1.0, 0.125, 1.0, 0.125, 1.0, 0.09375, 1.0, 0.5, 1.0, 0.5312, 1.0, 0.5312, 1.0, 0.5, 1.0, 0.9062, 1.0, 0.9375, 1.0, 0.9375, 1.0, 0.9062, 1.0, 0.0625, 1.0, 0.09375, 1.0, 0.09375, 1.0, 0.0625, 1.0, 0.4688, 1.0, 0.5, 1.0, 0.5, 1.0, 0.4688, 1.0, 0.875, 1.0, 0.9062, 1.0, 0.9062, 1.0, 0.875, 1.0, 0.03125, 1.0, 0.0625, 1.0, 0.0625, 1.0, 0.03125, 1.0, 0.4375, 1.0, 0.4688, 1.0, 0.4688, 1.0, 0.4375, 1.0, 0.8438, 1.0, 0.875, 1.0, 0.875, 1.0, 0.8438, 1.0, 0.0, 1.0, 0.03125, 1.0, 0.03125, 1.0, 0.0, 1.0, 0.4062, 1.0, 0.4375, 1.0, 0.4375, 1.0, 0.4062, 1.0, 0.8125, 1.0, 0.8438, 1.0, 0.8438, 1.0, 0.8125, 1.0, 0.375, 1.0, 0.4062, 1.0, 0.4062, 1.0, 0.375, 1.0, 0.5938, 1.0, 0.625, 1.0, 0.625, 1.0, 0.5938, 1.0, 0.25, 1.0, 0.2812, 1.0, 0.2812, 1.0, 0.25, 1.0, 0.6562, 1.0, 0.6875, 1.0, 0.6875, 1.0, 0.6562, 1.0, 0.2188, 1.0, 0.25, 1.0, 0.25, 1.0, 0.2188, 1.0, 0.625, 1.0, 0.6562, 1.0, 0.6562, 1.0, 0.625, 1.0, 0.1875, 1.0, 0.2188, 1.0, 0.2188, 1.0, 0.1875, 1.0, 0.5938, 1.0, 0.625, 1.0, 0.625, 1.0, 0.5938, 1.0, 0.1562, 1.0, 0.1875, 1.0, 0.1875, 1.0, 0.1562, 1.0, 0.5625, 1.0, 0.5938, 1.0, 0.5938, 1.0, 0.5625, 1.0, 0.9688, 1.0, 1.0, 1.0, 1.0, 1.0, 0.9688, 1.0, 0.125, 1.0, 0.1562, 1.0, 0.1562, 1.0, 0.125, 1.0, 0.5312, 1.0, 0.5625, 1.0, 0.5625, 1.0, 0.5312, 1.0, 0.9375, 1.0, 0.9688, 1.0, 0.9688, 1.0, 0.9375, 1.0, 0.09375, 1.0, 0.125, 1.0, 0.125, 1.0, 0.09375, 1.0, 0.5, 1.0, 0.5312, 1.0, 0.5312, 1.0, 0.5, 1.0, 0.9062, 1.0, 0.9375, 1.0, 0.9375, 1.0, 0.9062, 1.0, 0.0625, 1.0, 0.09375, 1.0, 0.09375, 1.0, 0.0625, 1.0, 0.4688, 1.0, 0.5, 1.0, 0.5, 1.0, 0.4688, 1.0, 0.875, 1.0, 0.9062, 1.0, 0.9062, 1.0, 0.875, 1.0, 0.03125, 1.0, 0.0625, 1.0, 0.0625, 1.0, 0.03125, 1.0, 0.4375, 1.0, 0.4688, 1.0, 0.4688, 1.0, 0.4375, 1.0, 0.8438, 1.0, 0.875, 1.0, 0.875, 1.0, 0.8438, 1.0, 0.0, 1.0, 0.03125, 1.0, 0.03125, 1.0, 0.0, 1.0, 0.4062, 1.0, 0.4375, 1.0, 0.4375, 1.0, 0.4062, 1.0, 0.8125, 1.0, 0.8438, 1.0, 0.8438, 1.0, 0.8125, 1.0, 0.375, 1.0, 0.4062, 1.0, 0.4062, 1.0, 0.375, 1.0, 0.7812, 1.0, 0.8125, 1.0, 0.8125, 1.0, 0.7812, 1.0, 0.3438, 1.0, 0.375, 1.0, 0.375, 1.0, 0.3438, 1.0, 0.75, 1.0, 0.7812, 1.0, 0.7812, 1.0, 0.75, 1.0, 0.3125, 1.0, 0.3438, 1.0, 0.3438, 1.0, 0.3125, 1.0, 0.7188, 1.0, 0.75, 1.0, 0.75, 1.0, 0.7188, 1.0, 0.2812, 1.0, 0.3125, 1.0, 0.3125, 1.0, 0.2812, 1.0, 0.5, 1.0, 0.5312, 1.0, 0.5312, 1.0, 0.5, 1.0, 0.1562, 1.0, 0.1875, 1.0, 0.1875, 1.0, 0.1562, 1.0, 0.5625, 1.0, 0.5938, 1.0, 0.5938, 1.0, 0.5625, 1.0, 0.9688, 1.0, 1.0, 1.0, 1.0, 1.0, 0.9688, 1.0, 0.125, 1.0, 0.1562, 1.0, 0.1562, 1.0, 0.125, 1.0, 0.5312, 1.0, 0.5625, 1.0, 0.5625, 1.0, 0.5312, 1.0, 0.9375, 1.0, 0.9688, 1.0, 0.9688, 1.0, 0.9375, 1.0, 0.09375, 1.0, 0.125, 1.0, 0.125, 1.0, 0.09375, 1.0, 0.5, 1.0, 0.5312, 1.0, 0.5312, 1.0, 0.5, 1.0, 0.9062, 1.0, 0.9375, 1.0, 0.9375, 1.0, 0.9062, 1.0, 0.0625, 1.0, 0.09375, 1.0, 0.09375, 1.0, 0.0625, 1.0, 0.4688, 1.0, 0.5, 1.0, 0.5, 1.0, 0.4688, 1.0, 0.875, 1.0, 0.9062, 1.0, 0.9062, 1.0, 0.875, 1.0, 0.03125, 1.0, 0.0625, 1.0, 0.0625, 1.0, 0.03125, 1.0, 0.4375, 1.0, 0.4688, 1.0, 0.4688, 1.0, 0.4375, 1.0, 0.8438, 1.0, 0.875, 1.0, 0.875, 1.0, 0.8438, 1.0, 0.0, 1.0, 0.03125, 1.0, 0.03125, 1.0, 0.0, 1.0, 0.4062, 1.0, 0.4375, 1.0, 0.4375, 1.0, 0.4062, 1.0, 0.8125, 1.0, 0.8438, 1.0, 0.8438, 1.0, 0.8125, 1.0, 0.375, 1.0, 0.4062, 1.0, 0.4062, 1.0, 0.375, 1.0, 0.7812, 1.0, 0.8125, 1.0, 0.8125, 1.0, 0.7812, 1.0, 0.3438, 1.0, 0.375, 1.0, 0.375, 1.0, 0.3438, 1.0, 0.75, 1.0, 0.7812, 1.0, 0.7812, 1.0, 0.75, 1.0, 0.3125, 1.0, 0.3438, 1.0, 0.3438, 1.0, 0.3125, 1.0, 0.7188, 1.0, 0.75, 1.0, 0.75, 1.0, 0.7188, 1.0, 0.2812, 1.0, 0.3125, 1.0, 0.3125, 1.0, 0.2812, 1.0, 0.6875, 1.0, 0.7188, 1.0, 0.7188, 1.0, 0.6875, 1.0, 0.25, 1.0, 0.2812, 1.0, 0.2812, 1.0, 0.25, 1.0, 0.6562, 1.0, 0.6875, 1.0, 0.6875, 1.0, 0.6562, 1.0, 0.2188, 1.0, 0.25, 1.0, 0.25, 1.0, 0.2188, 1.0, 0.625, 1.0, 0.6562, 1.0, 0.6562, 1.0, 0.625, 1.0, 0.1875, 1.0, 0.2188, 1.0, 0.2188, 1.0, 0.1875, 1.0, 0.4062, 1.0, 0.4375, 1.0, 0.4375, 1.0, 0.4062, 1.0, 0.9062, 1.0, 0.9375, 1.0, 0.9375, 1.0, 0.9062, 1.0, 0.0625, 1.0, 0.09375, 1.0, 0.09375, 1.0, 0.0625, 1.0, 0.4688, 1.0, 0.5, 1.0, 0.5, 1.0, 0.4688, 1.0, 0.875, 1.0, 0.9062, 1.0, 0.9062, 1.0, 0.875, 1.0, 0.03125, 1.0, 0.0625, 1.0, 0.0625, 1.0, 0.03125, 1.0, 0.4375, 1.0, 0.4688, 1.0, 0.4688, 1.0, 0.4375, 1.0, 0.8438, 1.0, 0.875, 1.0, 0.875, 1.0, 0.8438, 1.0, 0.0, 1.0, 0.03125, 1.0, 0.03125, 1.0, 0.0, 1.0, 0.4062, 1.0, 0.4375, 1.0, 0.4375, 1.0, 0.4062, 1.0, 0.8125, 1.0, 0.8438, 1.0, 0.8438, 1.0, 0.8125, 1.0, 0.375, 1.0, 0.4062, 1.0, 0.4062, 1.0, 0.375, 1.0, 0.7812, 1.0, 0.8125, 1.0, 0.8125, 1.0, 0.7812, 1.0, 0.3438, 1.0, 0.375, 1.0, 0.375, 1.0, 0.3438, 1.0, 0.75, 1.0, 0.7812, 1.0, 0.7812, 1.0, 0.75, 1.0, 0.3125, 1.0, 0.3438, 1.0, 0.3438, 1.0, 0.3125, 1.0, 0.7188, 1.0, 0.75, 1.0, 0.75, 1.0, 0.7188, 1.0, 0.2812, 1.0, 0.3125, 1.0, 0.3125, 1.0, 0.2812, 1.0, 0.6875, 1.0, 0.7188, 1.0, 0.7188, 1.0, 0.6875, 1.0, 0.25, 1.0, 0.2812, 1.0, 0.2812, 1.0, 0.25, 1.0, 0.6562, 1.0, 0.6875, 1.0, 0.6875, 1.0, 0.6562, 1.0, 0.2188, 1.0, 0.25, 1.0, 0.25, 1.0, 0.2188, 1.0, 0.625, 1.0, 0.6562, 1.0, 0.6562, 1.0, 0.625, 1.0, 0.1875, 1.0, 0.2188, 1.0, 0.2188, 1.0, 0.1875, 1.0, 0.5938, 1.0, 0.625, 1.0, 0.625, 1.0, 0.5938, 1.0, 0.1562, 1.0, 0.1875, 1.0, 0.1875, 1.0, 0.1562, 1.0, 0.5625, 1.0, 0.5938, 1.0, 0.5938, 1.0, 0.5625, 1.0, 0.9688, 1.0, 1.0, 1.0, 1.0, 1.0, 0.9688, 1.0, 0.125, 1.0, 0.1562, 1.0, 0.1562, 1.0, 0.125, 1.0, 0.5312, 1.0, 0.5625, 1.0, 0.5625, 1.0, 0.5312, 1.0, 0.9375, 1.0, 0.9688, 1.0, 0.9688, 1.0, 0.9375, 1.0, 0.09375, 1.0, 0.125, 1.0, 0.125, 1.0, 0.09375, 1.0, 0.3125, 1.0, 0.3438, 1.0, 0.3438, 1.0, 0.3125, 1.0, 0.8125, 1.0, 0.8438, 1.0, 0.8438, 1.0, 0.8125, 1.0, 0.375, 1.0, 0.4062, 1.0, 0.4062, 1.0, 0.375, 1.0, 0.7812, 1.0, 0.8125, 1.0, 0.8125, 1.0, 0.7812, 1.0, 0.3438, 1.0, 0.375, 1.0, 0.375, 1.0, 0.3438, 1.0, 0.75, 1.0, 0.7812, 1.0, 0.7812, 1.0, 0.75, 1.0, 0.3125, 1.0, 0.3438, 1.0, 0.3438, 1.0, 0.3125, 1.0, 0.7188, 1.0, 0.75, 1.0, 0.75, 1.0, 0.7188, 1.0, 0.2812, 1.0, 0.3125, 1.0, 0.3125, 1.0, 0.2812, 1.0, 0.6875, 1.0, 0.7188, 1.0, 0.7188, 1.0, 0.6875, 1.0, 0.25, 1.0, 0.2812, 1.0, 0.2812, 1.0, 0.25, 1.0, 0.6562, 1.0, 0.6875, 1.0, 0.6875, 1.0, 0.6562, 1.0, 0.2188, 1.0, 0.25, 1.0, 0.25, 1.0, 0.2188, 1.0, 0.625, 1.0, 0.6562, 1.0, 0.6562, 1.0, 0.625, 1.0, 0.1875, 1.0, 0.2188, 1.0, 0.2188, 1.0, 0.1875, 1.0, 0.5938, 1.0, 0.625, 1.0, 0.625, 1.0, 0.5938, 1.0, 0.1562, 1.0, 0.1875, 1.0, 0.1875, 1.0, 0.1562, 1.0, 0.5625, 1.0, 0.5938, 1.0, 0.5938, 1.0, 0.5625, 1.0, 0.9688, 1.0, 1.0, 1.0, 1.0, 1.0, 0.9688, 1.0, 0.125, 1.0, 0.1562, 1.0, 0.1562, 1.0, 0.125, 1.0, 0.5312, 1.0, 0.5625, 1.0, 0.5625, 1.0, 0.5312, 1.0, 0.9375, 1.0, 0.9688, 1.0, 0.9688, 1.0, 0.9375, 1.0, 0.09375, 1.0, 0.125, 1.0, 0.125, 1.0, 0.09375, 1.0, 0.5, 1.0, 0.5312, 1.0, 0.5312, 1.0, 0.5, 1.0, 0.9062, 1.0, 0.9375, 1.0, 0.9375, 1.0, 0.9062, 1.0, 0.0625, 1.0, 0.09375, 1.0, 0.09375, 1.0, 0.0625, 1.0, 0.4688, 1.0, 0.5, 1.0, 0.5, 1.0, 0.4688, 1.0, 0.875, 1.0, 0.9062, 1.0, 0.9062, 1.0, 0.875, 1.0, 0.03125, 1.0, 0.0625, 1.0, 0.0625, 1.0, 0.03125, 1.0, 0.4375, 1.0, 0.4688, 1.0, 0.4688, 1.0, 0.4375, 1.0, 0.8438, 1.0, 0.875, 1.0, 0.875, 1.0, 0.8438, 1.0, 0.0, 1.0, 0.03125, 1.0, 0.03125, 1.0, 0.0, 1.0, 0.2188, 1.0, 0.25, 1.0, 0.25, 1.0, 0.2188, 1.0, 0.7188, 1.0, 0.75, 1.0, 0.75, 1.0, 0.7188, 1.0, 0.2812, 1.0, 0.3125, 1.0, 0.3125, 1.0, 0.2812, 1.0, 0.6875, 1.0, 0.7188, 1.0, 0.7188, 1.0, 0.6875, 1.0, 0.25, 1.0, 0.2812, 1.0, 0.2812, 1.0, 0.25, 1.0, 0.6562, 1.0, 0.6875, 1.0, 0.6875, 1.0, 0.6562, 1.0, 0.2188, 1.0, 0.25, 1.0, 0.25, 1.0, 0.2188, 1.0, 0.625, 1.0, 0.6562, 1.0, 0.6562, 1.0, 0.625, 1.0, 0.1875, 1.0, 0.2188, 1.0, 0.2188, 1.0, 0.1875, 1.0, 0.5938, 1.0, 0.625, 1.0, 0.625, 1.0, 0.5938, 1.0, 0.1562, 1.0, 0.1875, 1.0, 0.1875, 1.0, 0.1562, 1.0, 0.5625, 1.0, 0.5938, 1.0, 0.5938, 1.0, 0.5625, 1.0, 0.9688, 1.0, 1.0, 1.0, 1.0, 1.0, 0.9688, 1.0, 0.125, 1.0, 0.1562, 1.0, 0.1562, 1.0, 0.125, 1.0, 0.5312, 1.0, 0.5625, 1.0, 0.5625, 1.0, 0.5312, 1.0, 0.9375, 1.0, 0.9688, 1.0, 0.9688, 1.0, 0.9375, 1.0, 0.09375, 1.0, 0.125, 1.0, 0.125, 1.0, 0.09375, 1.0, 0.5, 1.0, 0.5312, 1.0, 0.5312, 1.0, 0.5, 1.0, 0.9062, 1.0, 0.9375, 1.0, 0.9375, 1.0, 0.9062, 1.0, 0.0625, 1.0, 0.09375, 1.0, 0.09375, 1.0, 0.0625, 1.0, 0.4688, 1.0, 0.5, 1.0, 0.5, 1.0, 0.4688, 1.0, 0.875, 1.0, 0.9062, 1.0, 0.9062, 1.0, 0.875, 1.0, 0.03125, 1.0, 0.0625, 1.0, 0.0625, 1.0, 0.03125, 1.0, 0.4375, 1.0, 0.4688, 1.0, 0.4688, 1.0, 0.4375, 1.0, 0.8438, 1.0, 0.875, 1.0, 0.875, 1.0, 0.8438, 1.0, 0.0, 1.0, 0.03125, 1.0, 0.03125, 1.0, 0.0, 1.0, 0.4062, 1.0, 0.4375, 1.0, 0.4375, 1.0, 0.4062, 1.0, 0.8125, 1.0, 0.8438, 1.0, 0.8438, 1.0, 0.8125, 1.0, 0.375, 1.0, 0.4062, 1.0, 0.4062, 1.0, 0.375, 1.0, 0.7812, 1.0, 0.8125, 1.0, 0.8125, 1.0, 0.7812, 1.0, 0.3438, 1.0, 0.375, 1.0, 0.375, 1.0, 0.3438, 1.0, 0.75, 1.0, 0.7812, 1.0, 0.7812, 1.0, 0.75, 1.0, 0.125, 1.0, 0.1562, 1.0, 0.1562, 1.0, 0.125, 1.0, 0.625, 1.0, 0.6562, 1.0, 0.6562, 1.0, 0.625, 1.0, 0.1875, 1.0, 0.2188, 1.0, 0.2188, 1.0, 0.1875, 1.0, 0.5938, 1.0, 0.625, 1.0, 0.625, 1.0, 0.5938, 1.0, 0.1562, 1.0, 0.1875, 1.0, 0.1875, 1.0, 0.1562, 1.0, 0.5625, 1.0, 0.5938, 1.0, 0.5938, 1.0, 0.5625, 1.0, 0.9688, 1.0, 1.0, 1.0, 1.0, 1.0, 0.9688, 1.0, 0.125, 1.0, 0.1562, 1.0, 0.1562, 1.0, 0.125, 1.0, 0.5312, 1.0, 0.5625, 1.0, 0.5625, 1.0, 0.5312, 1.0, 0.9375, 1.0, 0.9688, 1.0, 0.9688, 1.0, 0.9375, 1.0, 0.09375, 1.0, 0.125, 1.0, 0.125, 1.0, 0.09375, 1.0, 0.5, 1.0, 0.5312, 1.0, 0.5312, 1.0, 0.5, 1.0, 0.9062, 1.0, 0.9375, 1.0, 0.9375, 1.0, 0.9062, 1.0, 0.0625, 1.0, 0.09375, 1.0, 0.09375, 1.0, 0.0625, 1.0, 0.4688, 1.0, 0.5, 1.0, 0.5, 1.0, 0.4688, 1.0, 0.875, 1.0, 0.9062, 1.0, 0.9062, 1.0, 0.875, 1.0, 0.03125, 1.0, 0.0625, 1.0, 0.0625, 1.0, 0.03125, 1.0, 0.4375, 1.0, 0.4688, 1.0, 0.4688, 1.0, 0.4375, 1.0, 0.8438, 1.0, 0.875, 1.0, 0.875, 1.0, 0.8438, 1.0, 0.0, 1.0, 0.03125, 1.0, 0.03125, 1.0, 0.0, 1.0, 0.4062, 1.0, 0.4375, 1.0, 0.4375, 1.0, 0.4062, 1.0, 0.8125, 1.0, 0.8438, 1.0, 0.8438, 1.0, 0.8125, 1.0, 0.375, 1.0, 0.4062, 1.0, 0.4062, 1.0, 0.375, 1.0, 0.7812, 1.0, 0.8125, 1.0, 0.8125, 1.0, 0.7812, 1.0, 0.3438, 1.0, 0.375, 1.0, 0.375, 1.0, 0.3438, 1.0, 0.75, 1.0, 0.7812, 1.0, 0.7812, 1.0, 0.75, 1.0, 0.3125, 1.0, 0.3438, 1.0, 0.3438, 1.0, 0.3125, 1.0, 0.7188, 1.0, 0.75, 1.0, 0.75, 1.0, 0.7188, 1.0, 0.2812, 1.0, 0.3125, 1.0, 0.3125, 1.0, 0.2812, 1.0, 0.6875, 1.0, 0.7188, 1.0, 0.7188, 1.0, 0.6875, 1.0, 0.25, 1.0, 0.2812, 1.0, 0.2812, 1.0, 0.25, 1.0, 0.6562, 1.0, 0.6875, 1.0, 0.6875, 1.0, 0.6562, 1.0, 0.125, 1.0, 0.1562, 1.0, 0.1562, 1.0, 0.125, 1.0, 0.5312, 1.0, 0.5625, 1.0, 0.5625, 1.0, 0.5312, 1.0, 0.9375, 1.0, 0.9688, 1.0, 0.9688, 1.0, 0.9375, 1.0, 0.09375, 1.0, 0.125, 1.0, 0.125, 1.0, 0.09375, 1.0, 0.5, 1.0, 0.5312, 1.0, 0.5312, 1.0, 0.5, 1.0, 0.9062, 1.0, 0.9375, 1.0, 0.9375, 1.0, 0.9062, 1.0, 0.0625, 1.0, 0.09375, 1.0, 0.09375, 1.0, 0.0625, 1.0, 0.4688, 1.0, 0.5, 1.0, 0.5, 1.0, 0.4688, 1.0, 0.875, 1.0, 0.9062, 1.0, 0.9062, 1.0, 0.875, 1.0, 0.03125, 1.0, 0.0625, 1.0, 0.0625, 1.0, 0.03125, 1.0, 0.4375, 1.0, 0.4688, 1.0, 0.4688, 1.0, 0.4375, 1.0, 0.8438, 1.0, 0.875, 1.0, 0.875, 1.0, 0.8438, 1.0, 0.0, 1.0, 0.03125, 1.0, 0.03125, 1.0, 0.0, 1.0, 0.4062, 1.0, 0.4375, 1.0, 0.4375, 1.0, 0.4062, 1.0, 0.8125, 1.0, 0.8438, 1.0, 0.8438, 1.0, 0.8125, 1.0, 0.375, 1.0, 0.4062, 1.0, 0.4062, 1.0, 0.375, 1.0, 0.7812, 1.0, 0.8125, 1.0, 0.8125, 1.0, 0.7812, 1.0, 0.3438, 1.0, 0.375, 1.0, 0.375, 1.0, 0.3438, 1.0, 0.75, 1.0, 0.7812, 1.0, 0.7812, 1.0, 0.75, 1.0, 0.3125, 1.0, 0.3438, 1.0, 0.3438, 1.0, 0.3125, 1.0, 0.7188, 1.0, 0.75, 1.0, 0.75, 1.0, 0.7188, 1.0, 0.2812, 1.0, 0.3125, 1.0, 0.3125, 1.0, 0.2812, 1.0, 0.6875, 1.0, 0.7188, 1.0, 0.7188, 1.0, 0.6875, 1.0, 0.25, 1.0, 0.2812, 1.0, 0.2812, 1.0, 0.25, 1.0, 0.6562, 1.0, 0.6875, 1.0, 0.6875, 1.0, 0.6562, 1.0, 0.2188, 1.0, 0.25, 1.0, 0.25, 1.0, 0.2188, 1.0, 0.625, 1.0, 0.6562, 1.0, 0.6562, 1.0, 0.625, 1.0, 0.1875, 1.0, 0.2188, 1.0, 0.2188, 1.0, 0.1875, 1.0, 0.5938, 1.0, 0.625, 1.0, 0.625, 1.0, 0.5938, 1.0, 0.1562, 1.0, 0.1875, 1.0, 0.1875, 1.0, 0.1562, 1.0, 0.5625, 1.0, 0.5938, 1.0, 0.5938, 1.0, 0.5625, 1.0, 0.9688, 1.0, 1.0, 1.0, 1.0, 1.0, 0.9688, 1.0, 0.5312, 1.0, 0.5625, 1.0, 0.5625, 1.0, 0.5312, 1.0, 0.3438, 1.0, 0.375, 1.0, 0.375, 1.0, 0.3438, 1.0, 0.5, 1.0, 0.5312, 1.0, 0.5312, 1.0, 0.5, 1.0, 0.9688, 1.0, 1.0, 1.0, 1.0, 1.0, 0.9688, 1.0, 0.75, 1.0, 0.7812, 1.0, 0.7812, 1.0, 0.75, 1.0, 0.9062, 1.0, 0.9375, 1.0, 0.9375, 1.0, 0.9062, 1.0, 0.3125, 1.0, 0.3438, 1.0, 0.3438, 1.0, 0.3125, 1.0, 0.0625, 1.0, 0.09375, 1.0, 0.09375, 1.0, 0.0625, 1.0, 0.7188, 1.0, 0.75, 1.0, 0.75, 1.0, 0.7188, 1.0, 0.4688, 1.0, 0.5, 1.0, 0.5, 1.0, 0.4688, 1.0, 0.2812, 1.0, 0.3125, 1.0, 0.3125, 1.0, 0.2812, 1.0, 0.875, 1.0, 0.9062, 1.0, 0.9062, 1.0, 0.875, 1.0, 0.6875, 1.0, 0.7188, 1.0, 0.7188, 1.0, 0.6875, 1.0, 0.03125, 1.0, 0.0625, 1.0, 0.0625, 1.0, 0.03125, 1.0, 0.25, 1.0, 0.2812, 1.0, 0.2812, 1.0, 0.25, 1.0, 0.4375, 1.0, 0.4688, 1.0, 0.4688, 1.0, 0.4375, 1.0, 0.6562, 1.0, 0.6875, 1.0, 0.6875, 1.0, 0.6562, 1.0, 0.8438, 1.0, 0.875, 1.0, 0.875, 1.0, 0.8438, 1.0, 0.2188, 1.0, 0.25, 1.0, 0.25, 1.0, 0.2188, 1.0, 0.0, 1.0, 0.03125, 1.0, 0.03125, 1.0, 0.0, 1.0, 0.625, 1.0, 0.6562, 1.0, 0.6562, 1.0, 0.625, 1.0, 0.4062, 1.0, 0.4375, 1.0, 0.4375, 1.0, 0.4062, 1.0, 0.1562, 1.0, 0.1875, 1.0, 0.1875, 1.0, 0.1562, 1.0, 0.1875, 1.0, 0.2188, 1.0, 0.2188, 1.0, 0.1875, 1.0, 0.8125, 1.0, 0.8438, 1.0, 0.8438, 1.0, 0.8125, 1.0, 0.5938, 1.0, 0.625, 1.0, 0.625, 1.0, 0.5938, 1.0, 0.5625, 1.0, 0.5938, 1.0, 0.5938, 1.0, 0.5625, 1.0, 0.375, 1.0, 0.4062, 1.0, 0.4062, 1.0, 0.375, 1.0, 0.625, 1.0, 0.6562, 1.0, 0.6562, 1.0, 0.625, 1.0, 0.4688, 1.0, 0.5, 1.0, 0.5, 1.0, 0.4688, 1.0, 0.7812, 1.0, 0.8125, 1.0, 0.8125, 1.0, 0.7812, 1.0, 0.09375, 1.0, 0.125, 1.0, 0.125, 1.0, 0.09375, 1.0, 0.9375, 1.0, 0.9688, 1.0, 0.9688, 1.0, 0.9375, 1.0, 0.7812, 1.0, 0.8125, 1.0, 0.8125, 1.0, 0.7812, 1.0, 0.7188, 1.0, 0.75, 1.0, 0.75, 1.0, 0.7188, 1.0, 0.1875, 1.0, 0.2188, 1.0, 0.2188, 1.0, 0.1875, 1.0, 0.5625, 1.0, 0.5938, 1.0, 0.5938, 1.0, 0.5625, 1.0, 0.6562, 1.0, 0.6875, 1.0, 0.6875, 1.0, 0.6562, 1.0, 0.9688, 1.0, 1.0, 1.0, 1.0, 1.0, 0.9688, 1.0, 0.5938, 1.0, 0.625, 1.0, 0.625, 1.0, 0.5938, 1.0, 0.0625, 1.0, 0.09375, 1.0, 0.09375, 1.0, 0.0625, 1.0, 0.5, 1.0, 0.5312, 1.0, 0.5312, 1.0, 0.5, 1.0, 0.5312, 1.0, 0.5625, 1.0, 0.5625, 1.0, 0.5312, 1.0, 0.0, 1.0, 0.03125, 1.0, 0.03125, 1.0, 0.0, 1.0, 0.125, 1.0, 0.1562, 1.0, 0.1562, 1.0, 0.125, 1.0, 0.4688, 1.0, 0.5, 1.0, 0.5, 1.0, 0.4688, 1.0, 0.875, 1.0, 0.9062, 1.0, 0.9062, 1.0, 0.875, 1.0, 0.9375, 1.0, 0.9688, 1.0, 0.9688, 1.0, 0.9375, 1.0, 0.4375, 1.0, 0.4688, 1.0, 0.4688, 1.0, 0.4375, 1.0, 0.4062, 1.0, 0.4375, 1.0, 0.4375, 1.0, 0.4062, 1.0, 0.8125, 1.0, 0.8438, 1.0, 0.8438, 1.0, 0.8125, 1.0, 0.3438, 1.0, 0.375, 1.0, 0.375, 1.0, 0.3438, 1.0, 0.375, 1.0, 0.4062, 1.0, 0.4062, 1.0, 0.375, 1.0, 0.2812, 1.0, 0.3125, 1.0, 0.3125, 1.0, 0.2812, 1.0, 0.2188, 1.0, 0.25, 1.0, 0.25, 1.0, 0.2188, 1.0, 0.75, 1.0, 0.7812, 1.0, 0.7812, 1.0, 0.75, 1.0, 0.3125, 1.0, 0.3438, 1.0, 0.3438, 1.0, 0.3125, 1.0, 0.1562, 1.0, 0.1875, 1.0, 0.1875, 1.0, 0.1562, 1.0, 0.09375, 1.0, 0.125, 1.0, 0.125, 1.0, 0.09375, 1.0, 0.6875, 1.0, 0.7188, 1.0, 0.7188, 1.0, 0.6875, 1.0, 0.9062, 1.0, 0.9375, 1.0, 0.9375, 1.0, 0.9062, 1.0, 0.25, 1.0, 0.2812, 1.0, 0.2812, 1.0, 0.25, 1.0, 0.03125, 1.0, 0.0625, 1.0, 0.0625, 1.0, 0.03125, 1.0, 0.8438, 1.0, 0.875, 1.0, 0.875, 1.0, 0.8438, 1.0, 0.2812, 1.0, 0.3125, 1.0, 0.3125, 1.0, 0.2812, 1.0, 0.625, 1.0, 0.6562, 1.0, 0.6562, 1.0, 0.625, 1.0, 0.4062, 1.0, 0.4375, 1.0, 0.4375, 1.0, 0.4062, 1.0, 0.5625, 1.0, 0.5938, 1.0, 0.5938, 1.0, 0.5625, 1.0, 0.3438, 1.0, 0.375, 1.0, 0.375, 1.0, 0.3438, 1.0, 0.5, 1.0, 0.5312, 1.0, 0.5312, 1.0, 0.5, 1.0, 0.2812, 1.0, 0.3125, 1.0, 0.3125, 1.0, 0.2812, 1.0, 0.4375, 1.0, 0.4688, 1.0, 0.4688, 1.0, 0.4375, 1.0, 0.2188, 1.0, 0.25, 1.0, 0.25, 1.0, 0.2188, 1.0, 0.375, 1.0, 0.4062, 1.0, 0.4062, 1.0, 0.375, 1.0, 0.1562, 1.0, 0.1875, 1.0, 0.1875, 1.0, 0.1562, 1.0, 0.3125, 1.0, 0.3438, 1.0, 0.3438, 1.0, 0.3125, 1.0, 0.09375, 1.0, 0.125, 1.0, 0.125, 1.0, 0.09375, 1.0, 0.9062, 1.0, 0.9375, 1.0, 0.9375, 1.0, 0.9062, 1.0, 0.25, 1.0, 0.2812, 1.0, 0.2812, 1.0, 0.25, 1.0, 0.03125, 1.0, 0.0625, 1.0, 0.0625, 1.0, 0.03125, 1.0, 0.8438, 1.0, 0.875, 1.0, 0.875, 1.0, 0.8438, 1.0, 0.1875, 1.0, 0.2188, 1.0, 0.2188, 1.0, 0.1875, 1.0, 0.0625, 1.0, 0.09375, 1.0, 0.09375, 1.0, 0.0625, 1.0, 0.7812, 1.0, 0.8125, 1.0, 0.8125, 1.0, 0.7812, 1.0, 0.9688, 1.0, 1.0, 1.0, 1.0, 1.0, 0.9688, 1.0, 0.0, 1.0, 0.03125, 1.0, 0.03125, 1.0, 0.0, 1.0, 0.7188, 1.0, 0.75, 1.0, 0.75, 1.0, 0.7188, 1.0, 0.125, 1.0, 0.1562, 1.0, 0.1562, 1.0, 0.125, 1.0, 0.875, 1.0, 0.9062, 1.0, 0.9062, 1.0, 0.875, 1.0, 0.6562, 1.0, 0.6875, 1.0, 0.6875, 1.0, 0.6562, 1.0, 0.9375, 1.0, 0.9688, 1.0, 0.9688, 1.0, 0.9375, 1.0, 0.8125, 1.0, 0.8438, 1.0, 0.8438, 1.0, 0.8125, 1.0, 0.5938, 1.0, 0.625, 1.0, 0.625, 1.0, 0.5938, 1.0, 0.75, 1.0, 0.7812, 1.0, 0.7812, 1.0, 0.75, 1.0, 0.5312, 1.0, 0.5625, 1.0, 0.5625, 1.0, 0.5312, 1.0, 0.6875, 1.0, 0.7188, 1.0, 0.7188, 1.0, 0.6875, 1.0, 0.09375, 1.0, 0.125, 1.0, 0.125, 1.0, 0.09375, 1.0, 0.4375, 1.0, 0.4688, 1.0, 0.4688, 1.0, 0.4375, 1.0, 0.2188, 1.0, 0.25, 1.0, 0.25, 1.0, 0.2188, 1.0, 0.375, 1.0, 0.4062, 1.0, 0.4062, 1.0, 0.375, 1.0, 0.1562, 1.0, 0.1875, 1.0, 0.1875, 1.0, 0.1562, 1.0, 0.3125, 1.0, 0.3438, 1.0, 0.3438, 1.0, 0.3125, 1.0, 0.09375, 1.0, 0.125, 1.0, 0.125, 1.0, 0.09375, 1.0, 0.9062, 1.0, 0.9375, 1.0, 0.9375, 1.0, 0.9062, 1.0, 0.25, 1.0, 0.2812, 1.0, 0.2812, 1.0, 0.25, 1.0, 0.03125, 1.0, 0.0625, 1.0, 0.0625, 1.0, 0.03125, 1.0, 0.8438, 1.0, 0.875, 1.0, 0.875, 1.0, 0.8438, 1.0, 0.1875, 1.0, 0.2188, 1.0, 0.2188, 1.0, 0.1875, 1.0, 0.0625, 1.0, 0.09375, 1.0, 0.09375, 1.0, 0.0625, 1.0, 0.7812, 1.0, 0.8125, 1.0, 0.8125, 1.0, 0.7812, 1.0, 0.9688, 1.0, 1.0, 1.0, 1.0, 1.0, 0.9688, 1.0, 0.0, 1.0, 0.03125, 1.0, 0.03125, 1.0, 0.0, 1.0, 0.7188, 1.0, 0.75, 1.0, 0.75, 1.0, 0.7188, 1.0, 0.125, 1.0, 0.1562, 1.0, 0.1562, 1.0, 0.125, 1.0, 0.875, 1.0, 0.9062, 1.0, 0.9062, 1.0, 0.875, 1.0, 0.6562, 1.0, 0.6875, 1.0, 0.6875, 1.0, 0.6562, 1.0, 0.9375, 1.0, 0.9688, 1.0, 0.9688, 1.0, 0.9375, 1.0, 0.8125, 1.0, 0.8438, 1.0, 0.8438, 1.0, 0.8125, 1.0, 0.5938, 1.0, 0.625, 1.0, 0.625, 1.0, 0.5938, 1.0, 0.75, 1.0, 0.7812, 1.0, 0.7812, 1.0, 0.75, 1.0, 0.5312, 1.0, 0.5625, 1.0, 0.5625, 1.0, 0.5312, 1.0, 0.6875, 1.0, 0.7188, 1.0, 0.7188, 1.0, 0.6875, 1.0, 0.4688, 1.0, 0.5, 1.0, 0.5, 1.0, 0.4688, 1.0, 0.625, 1.0, 0.6562, 1.0, 0.6562, 1.0, 0.625, 1.0, 0.4062, 1.0, 0.4375, 1.0, 0.4375, 1.0, 0.4062, 1.0, 0.5625, 1.0, 0.5938, 1.0, 0.5938, 1.0, 0.5625, 1.0, 0.3438, 1.0, 0.375, 1.0, 0.375, 1.0, 0.3438, 1.0, 0.5, 1.0, 0.5312, 1.0, 0.5312, 1.0, 0.5, 1.0, 0.0, 1.0, 0.03125, 1.0, 0.03125, 1.0, 0.0, 1.0, 0.9062, 1.0, 0.9375, 1.0, 0.9375, 1.0, 0.9062, 1.0, 0.25, 1.0, 0.2812, 1.0, 0.2812, 1.0, 0.25, 1.0, 0.03125, 1.0, 0.0625, 1.0, 0.0625, 1.0, 0.03125, 1.0, 0.8438, 1.0, 0.875, 1.0, 0.875, 1.0, 0.8438, 1.0, 0.1875, 1.0, 0.2188, 1.0, 0.2188, 1.0, 0.1875, 1.0, 0.0625, 1.0, 0.09375, 1.0, 0.09375, 1.0, 0.0625, 1.0, 0.7812, 1.0, 0.8125, 1.0, 0.8125, 1.0, 0.7812, 1.0, 0.9688, 1.0, 1.0, 1.0, 1.0, 1.0, 0.9688, 1.0, 0.0, 1.0, 0.03125, 1.0, 0.03125, 1.0, 0.0, 1.0, 0.7188, 1.0, 0.75, 1.0, 0.75, 1.0, 0.7188, 1.0, 0.125, 1.0, 0.1562, 1.0, 0.1562, 1.0, 0.125, 1.0, 0.875, 1.0, 0.9062, 1.0, 0.9062, 1.0, 0.875, 1.0, 0.6562, 1.0, 0.6875, 1.0, 0.6875, 1.0, 0.6562, 1.0, 0.9375, 1.0, 0.9688, 1.0, 0.9688, 1.0, 0.9375, 1.0, 0.8125, 1.0, 0.8438, 1.0, 0.8438, 1.0, 0.8125, 1.0, 0.5938, 1.0, 0.625, 1.0, 0.625, 1.0, 0.5938, 1.0, 0.75, 1.0, 0.7812, 1.0, 0.7812, 1.0, 0.75, 1.0, 0.5312, 1.0, 0.5625, 1.0, 0.5625, 1.0, 0.5312, 1.0, 0.6875, 1.0, 0.7188, 1.0, 0.7188, 1.0, 0.6875, 1.0, 0.4688, 1.0, 0.5, 1.0, 0.5, 1.0, 0.4688, 1.0, 0.625, 1.0, 0.6562, 1.0, 0.6562, 1.0, 0.625, 1.0, 0.4062, 1.0, 0.4375, 1.0, 0.4375, 1.0, 0.4062, 1.0, 0.5625, 1.0, 0.5938, 1.0, 0.5938, 1.0, 0.5625, 1.0, 0.3438, 1.0, 0.375, 1.0, 0.375, 1.0, 0.3438, 1.0, 0.5, 1.0, 0.5312, 1.0, 0.5312, 1.0, 0.5, 1.0, 0.2812, 1.0, 0.3125, 1.0, 0.3125, 1.0, 0.2812, 1.0, 0.4375, 1.0, 0.4688, 1.0, 0.4688, 1.0, 0.4375, 1.0, 0.2188, 1.0, 0.25, 1.0, 0.25, 1.0, 0.2188, 1.0, 0.375, 1.0, 0.4062, 1.0, 0.4062, 1.0, 0.375, 1.0, 0.1562, 1.0, 0.1875, 1.0, 0.1875, 1.0, 0.1562, 1.0, 0.3125, 1.0, 0.3438, 1.0, 0.3438, 1.0, 0.3125, 1.0, 0.75, 1.0, 0.7812, 1.0, 0.7812, 1.0, 0.75, 1.0, 0.7188, 1.0, 0.75, 1.0, 0.75, 1.0, 0.7188, 1.0, 0.125, 1.0, 0.1562, 1.0, 0.1562, 1.0, 0.125, 1.0, 0.875, 1.0, 0.9062, 1.0, 0.9062, 1.0, 0.875, 1.0, 0.6562, 1.0, 0.6875, 1.0, 0.6875, 1.0, 0.6562, 1.0, 0.9375, 1.0, 0.9688, 1.0, 0.9688, 1.0, 0.9375, 1.0, 0.8125, 1.0, 0.8438, 1.0, 0.8438, 1.0, 0.8125, 1.0, 0.5938, 1.0, 0.625, 1.0, 0.625, 1.0, 0.5938, 1.0, 0.75, 1.0, 0.7812, 1.0, 0.7812, 1.0, 0.75, 1.0, 0.5312, 1.0, 0.5625, 1.0, 0.5625, 1.0, 0.5312, 1.0, 0.6875, 1.0, 0.7188, 1.0, 0.7188, 1.0, 0.6875, 1.0, 0.4688, 1.0, 0.5, 1.0, 0.5, 1.0, 0.4688, 1.0, 0.625, 1.0, 0.6562, 1.0, 0.6562, 1.0, 0.625, 1.0, 0.4062, 1.0, 0.4375, 1.0, 0.4375, 1.0, 0.4062, 1.0, 0.5625, 1.0, 0.5938, 1.0, 0.5938, 1.0, 0.5625, 1.0, 0.3438, 1.0, 0.375, 1.0, 0.375, 1.0, 0.3438, 1.0, 0.5, 1.0, 0.5312, 1.0, 0.5312, 1.0, 0.5, 1.0, 0.2812, 1.0, 0.3125, 1.0, 0.3125, 1.0, 0.2812, 1.0, 0.4375, 1.0, 0.4688, 1.0, 0.4688, 1.0, 0.4375, 1.0, 0.2188, 1.0, 0.25, 1.0, 0.25, 1.0, 0.2188, 1.0, 0.375, 1.0, 0.4062, 1.0, 0.4062, 1.0, 0.375, 1.0, 0.1562, 1.0, 0.1875, 1.0, 0.1875, 1.0, 0.1562, 1.0, 0.3125, 1.0, 0.3438, 1.0, 0.3438, 1.0, 0.3125, 1.0, 0.09375, 1.0, 0.125, 1.0, 0.125, 1.0, 0.09375, 1.0, 0.9062, 1.0, 0.9375, 1.0, 0.9375, 1.0, 0.9062, 1.0, 0.25, 1.0, 0.2812, 1.0, 0.2812, 1.0, 0.25, 1.0, 0.03125, 1.0, 0.0625, 1.0, 0.0625, 1.0, 0.03125, 1.0, 0.8438, 1.0, 0.875, 1.0, 0.875, 1.0, 0.8438, 1.0, 0.1875, 1.0, 0.2188, 1.0, 0.2188, 1.0, 0.1875, 1.0, 0.0625, 1.0, 0.09375, 1.0, 0.09375, 1.0, 0.0625, 1.0, 0.7812, 1.0, 0.8125, 1.0, 0.8125, 1.0, 0.7812, 1.0, 0.9688, 1.0, 1.0, 1.0, 1.0, 1.0, 0.9688, 1.0, 0.03125, 1.0, 0.0625, 1.0, 0.09375, 1.0, 0.125, 1.0, 0.1562, 1.0, 0.1875, 1.0, 0.2188, 1.0, 0.25, 1.0, 0.2812, 1.0, 0.3125, 1.0, 0.3438, 1.0, 0.375, 1.0, 0.4062, 1.0, 0.4375, 1.0, 0.4688, 1.0, 0.5, 1.0, 0.5312, 1.0, 0.5625, 1.0, 0.5938, 1.0, 0.625, 1.0, 0.6562, 1.0, 0.6875, 1.0, 0.7188, 1.0, 0.75, 1.0, 0.7812, 1.0, 0.8125, 1.0, 0.8438, 1.0, 0.875, 1.0, 0.9062, 1.0, 0.9375, 1.0, 0.9688, 1.0, 0.0, 1.0, 0.5312, 1.0, 0.5625, 1.0, 0.5625, 1.0, 0.5312, 1.0, 0.6875, 1.0, 0.7188, 1.0, 0.7188, 1.0, 0.6875, 1.0, 0.4688, 1.0, 0.5, 1.0, 0.5, 1.0, 0.4688, 1.0, 0.625, 1.0, 0.6562, 1.0, 0.6562, 1.0, 0.625, 1.0, 0.4062, 1.0, 0.4375, 1.0, 0.4375, 1.0, 0.4062, 1.0, 0.5625, 1.0, 0.5938, 1.0, 0.5938, 1.0, 0.5625, 1.0, 0.3438, 1.0, 0.375, 1.0, 0.375, 1.0, 0.3438, 1.0, 0.5, 1.0, 0.5312, 1.0, 0.5312, 1.0, 0.5, 1.0, 0.2812, 1.0, 0.3125, 1.0, 0.3125, 1.0, 0.2812, 1.0, 0.4375, 1.0, 0.4688, 1.0, 0.4688, 1.0, 0.4375, 1.0, 0.2188, 1.0, 0.25, 1.0, 0.25, 1.0, 0.2188, 1.0, 0.375, 1.0, 0.4062, 1.0, 0.4062, 1.0, 0.375, 1.0, 0.1562, 1.0, 0.1875, 1.0, 0.1875, 1.0, 0.1562, 1.0, 0.3125, 1.0, 0.3438, 1.0, 0.3438, 1.0, 0.3125, 1.0, 0.09375, 1.0, 0.125, 1.0, 0.125, 1.0, 0.09375, 1.0, 0.9062, 1.0, 0.9375, 1.0, 0.9375, 1.0, 0.9062, 1.0, 0.25, 1.0, 0.2812, 1.0, 0.2812, 1.0, 0.25, 1.0, 0.03125, 1.0, 0.0625, 1.0, 0.0625, 1.0, 0.03125, 1.0, 0.8438, 1.0, 0.875, 1.0, 0.875, 1.0, 0.8438, 1.0, 0.1875, 1.0, 0.2188, 1.0, 0.2188, 1.0, 0.1875, 1.0, 0.0625, 1.0, 0.09375, 1.0, 0.09375, 1.0, 0.0625, 1.0, 0.7812, 1.0, 0.8125, 1.0, 0.8125, 1.0, 0.7812, 1.0, 0.9688, 1.0, 1.0, 1.0, 1.0, 1.0, 0.9688, 1.0, 0.0, 1.0, 0.03125, 1.0, 0.03125, 1.0, 0.0, 1.0, 0.7188, 1.0, 0.75, 1.0, 0.75, 1.0, 0.7188, 1.0, 0.125, 1.0, 0.1562, 1.0, 0.1562, 1.0, 0.125, 1.0, 0.875, 1.0, 0.9062, 1.0, 0.9062, 1.0, 0.875, 1.0, 0.6562, 1.0, 0.6875, 1.0, 0.6875, 1.0, 0.6562, 1.0, 0.9375, 1.0, 0.9688, 1.0, 0.9688, 1.0, 0.9375, 1.0, 0.8125, 1.0, 0.8438, 1.0, 0.8438, 1.0, 0.8125, 1.0, 0.5938, 1.0, 0.625, 1.0, 0.625, 1.0, 0.5938, 1.0, 0.03125, 0.625, 0.03125, 0.75, 0.0, 0.75, 0.0, 0.625, 0.0625, 0.625, 0.0625, 0.75, 0.03125, 0.75, 0.03125, 0.625, 0.09375, 0.625, 0.09375, 0.75, 0.0625, 0.75, 0.0625, 0.625, 0.125, 0.625, 0.125, 0.75, 0.09375, 0.75, 0.09375, 0.625, 0.1562, 0.625, 0.1562, 0.75, 0.125, 0.75, 0.125, 0.625, 0.1875, 0.625, 0.1875, 0.75, 0.1562, 0.75, 0.1562, 0.625, 0.2188, 0.625, 0.2188, 0.75, 0.1875, 0.75, 0.1875, 0.625, 0.25, 0.625, 0.25, 0.75, 0.2188, 0.75, 0.2188, 0.625, 0.2812, 0.625, 0.2812, 0.75, 0.25, 0.75, 0.25, 0.625, 0.3125, 0.625, 0.3125, 0.75, 0.2812, 0.75, 0.2812, 0.625, 0.3437, 0.625, 0.3438, 0.75, 0.3125, 0.75, 0.3125, 0.625, 0.375, 0.625, 0.375, 0.75, 0.3438, 0.75, 0.3437, 0.625, 0.4062, 0.625, 0.4062, 0.75, 0.375, 0.75, 0.375, 0.625, 0.4375, 0.625, 0.4375, 0.75, 0.4062, 0.75, 0.4062, 0.625, 0.4688, 0.625, 0.4688, 0.75, 0.4375, 0.75, 0.4375, 0.625, 0.5, 0.625, 0.5, 0.75, 0.4688, 0.75, 0.4688, 0.625, 0.5312, 0.625, 0.5312, 0.75, 0.5, 0.75, 0.5, 0.625, 0.5625, 0.625, 0.5625, 0.75, 0.5312, 0.75, 0.5312, 0.625, 0.5938, 0.625, 0.5938, 0.75, 0.5625, 0.75, 0.5625, 0.625, 0.625, 0.625, 0.625, 0.75, 0.5938, 0.75, 0.5938, 0.625, 0.6562, 0.625, 0.6562, 0.75, 0.625, 0.75, 0.625, 0.625, 0.6875, 0.625, 0.6875, 0.75, 0.6562, 0.75, 0.6562, 0.625, 0.7188, 0.625, 0.7188, 0.75, 0.6875, 0.75, 0.6875, 0.625, 0.75, 0.625, 0.75, 0.75, 0.7188, 0.75, 0.7188, 0.625, 0.7812, 0.625, 0.7812, 0.75, 0.75, 0.75, 0.75, 0.625, 0.8125, 0.625, 0.8125, 0.75, 0.7812, 0.75, 0.7812, 0.625, 0.8437, 0.625, 0.8438, 0.75, 0.8125, 0.75, 0.8125, 0.625, 0.875, 0.625, 0.875, 0.75, 0.8438, 0.75, 0.8437, 0.625, 0.9062, 0.625, 0.9062, 0.75, 0.875, 0.75, 0.875, 0.625, 0.9375, 0.625, 0.9375, 0.75, 0.9062, 0.75, 0.9062, 0.625, 0.9688, 0.625, 0.9688, 0.75, 0.9375, 0.75, 0.9375, 0.625, 1.0, 0.625, 1.0, 0.75, 0.9688, 0.75, 0.9688, 0.625, 1.0, 0.5, 1.0, 0.625, 0.9688, 0.625, 0.9688, 0.5, 0.9688, 0.5, 0.9688, 0.625, 0.9375, 0.625, 0.9375, 0.5, 0.9375, 0.5, 0.9375, 0.625, 0.9062, 0.625, 0.9062, 0.5, 0.9062, 0.5, 0.9062, 0.625, 0.875, 0.625, 0.875, 0.5, 0.875, 0.5, 0.875, 0.625, 0.8437, 0.625, 0.8438, 0.5, 0.8438, 0.5, 0.8437, 0.625, 0.8125, 0.625, 0.8125, 0.5, 0.8125, 0.5, 0.8125, 0.625, 0.7812, 0.625, 0.7812, 0.5, 0.7812, 0.5, 0.7812, 0.625, 0.75, 0.625, 0.75, 0.5, 0.75, 0.5, 0.75, 0.625, 0.7188, 0.625, 0.7188, 0.5, 0.7188, 0.5, 0.7188, 0.625, 0.6875, 0.625, 0.6875, 0.5, 0.6875, 0.5, 0.6875, 0.625, 0.6562, 0.625, 0.6562, 0.5, 0.6562, 0.5, 0.6562, 0.625, 0.625, 0.625, 0.625, 0.5, 0.625, 0.5, 0.625, 0.625, 0.5938, 0.625, 0.5938, 0.5, 0.5938, 0.5, 0.5938, 0.625, 0.5625, 0.625, 0.5625, 0.5, 0.5625, 0.5, 0.5625, 0.625, 0.5312, 0.625, 0.5312, 0.5, 0.5312, 0.5, 0.5312, 0.625, 0.5, 0.625, 0.5, 0.5, 0.5, 0.5, 0.5, 0.625, 0.4688, 0.625, 0.4688, 0.5, 0.4688, 0.5, 0.4688, 0.625, 0.4375, 0.625, 0.4375, 0.5, 0.4375, 0.5, 0.4375, 0.625, 0.4062, 0.625, 0.4062, 0.5, 0.4062, 0.5, 0.4062, 0.625, 0.375, 0.625, 0.375, 0.5, 0.375, 0.5, 0.375, 0.625, 0.3437, 0.625, 0.3438, 0.5, 0.3438, 0.5, 0.3437, 0.625, 0.3125, 0.625, 0.3125, 0.5, 0.3125, 0.5, 0.3125, 0.625, 0.2812, 0.625, 0.2812, 0.5, 0.2812, 0.5, 0.2812, 0.625, 0.25, 0.625, 0.25, 0.5, 0.25, 0.5, 0.25, 0.625, 0.2188, 0.625, 0.2188, 0.5, 0.2188, 0.5, 0.2188, 0.625, 0.1875, 0.625, 0.1875, 0.5, 0.1875, 0.5, 0.1875, 0.625, 0.1562, 0.625, 0.1562, 0.5, 0.1562, 0.5, 0.1562, 0.625, 0.125, 0.625, 0.125, 0.5, 0.125, 0.5, 0.125, 0.625, 0.09375, 0.625, 0.09375, 0.5, 0.09375, 0.5, 0.09375, 0.625, 0.0625, 0.625, 0.0625, 0.5, 0.0625, 0.5, 0.0625, 0.625, 0.03125, 0.625, 0.03125, 0.5, 0.03125, 0.5, 0.03125, 0.625, 0.0, 0.625, 0.0, 0.5])
me_cylinder_001.use_remesh_fix_poles = True
me_cylinder_001.use_remesh_preserve_attributes = False
me_cylinder_001.use_mirror_vertex_groups = False
me_cylinder_001.update()

# ---- objects
ob_light = bpy.data.objects.new('Light', light_light)
ob_camera = bpy.data.objects.new('Camera', cam_camera)
ob_empty = bpy.data.objects.new('Empty', None)
ob_cylinder = bpy.data.objects.new('Cylinder', me_cylinder_001)

# ---- transforms, parenting, visibility, modifiers, constraints
ob_light.location = (4.076, 1.005, 5.904)
ob_light.rotation_euler = (0.6503, 0.05522, 1.866)
ob_light.lock_rotations_4d = False
ob_light.empty_display_type = 'ARROWS'
ob_light.color = (0.0, 0.0, 0.0, 0.0)
ob_light.lineart.crease_threshold = 0.0
ob_camera.location = (7.359, -6.926, 4.958)
ob_camera.rotation_euler = (1.109, 0.0, 0.8149)
ob_camera.lock_rotations_4d = False
ob_camera.empty_display_type = 'ARROWS'
ob_camera.color = (0.0, 0.0, 0.0, 0.0)
ob_camera.display_type = 'WIRE'
ob_camera.lineart.crease_threshold = 0.0
ob_empty.location = (0.0, 0.0, 0.88)
ob_empty.rotation_euler = (1.571, 0.0, 0.0)
ob_empty.scale = (1.15, 1.55, 1.0)
ob_empty.empty_display_type = 'IMAGE'
ob_empty.empty_display_size = 2.0
ob_empty.lineart.crease_threshold = 0.0
ob_cylinder.location = (0.0, 0.0, 0.0)
ob_cylinder.scale = (0.4762, 0.4762, 0.127)
ob_cylinder.lineart.crease_threshold = 0.0

# ---- collection membership
col_collection.objects.link(ob_light)
col_collection.objects.link(ob_camera)
col_collection.objects.link(ob_empty)
col_collection.objects.link(ob_cylinder)

# ---- scene / render settings (as saved in the file)
scene.camera = ob_camera
scene.frame_start = 1; scene.frame_end = 250; scene.frame_set(38)
scene.render.engine = 'BLENDER_EEVEE_NEXT'
scene.cycles.use_denoising = False
scene.cycles.samples = 128
scene.cycles.sampling_pattern = 'TABULATED_SOBOL'
scene.cycles.use_adaptive_sampling = False
scene.cycles.use_light_tree = False
scene.view_settings.view_transform = 'Filmic'
bpy.context.view_layer.update()
